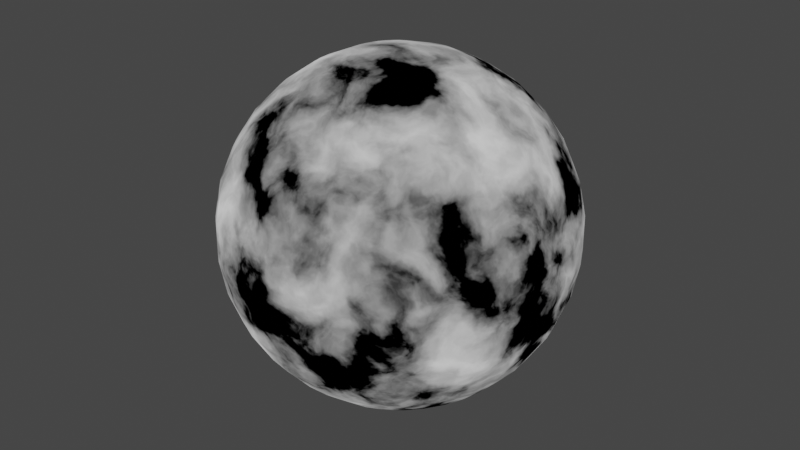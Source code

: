 # Source: solar-system.blend  (saved by Blender 3.1.7; exported with 4.5.12 LTS)
import bpy
from mathutils import Matrix  # noqa: F401  (used for matrix-valued properties, if any)

bpy.ops.wm.read_factory_settings(use_empty=True)
scene = bpy.context.scene
scene.name = 'Scene'

# ---- collections
col_mesh = bpy.data.collections.new('Mesh'); scene.collection.children.link(col_mesh)
col_rig = bpy.data.collections.new('Rig'); scene.collection.children.link(col_rig)
col_collision = bpy.data.collections.new('Collision'); scene.collection.children.link(col_collision)
col_extras = bpy.data.collections.new('Extras'); scene.collection.children.link(col_extras)
col_sun = bpy.data.collections.new('Sun'); scene.collection.children.link(col_sun)
col_planets = bpy.data.collections.new('Planets'); scene.collection.children.link(col_planets)
col_planet_orbits = bpy.data.collections.new('Planet Orbits'); scene.collection.children.link(col_planet_orbits)
col_dwarf_planets = bpy.data.collections.new('Dwarf Planets'); scene.collection.children.link(col_dwarf_planets)
col_dwarf_planet_orbits = bpy.data.collections.new('Dwarf Planet Orbits'); scene.collection.children.link(col_dwarf_planet_orbits)

# ---- materials (node trees are filled in below, after node groups)
mat_sun = bpy.data.materials.new('Sun')
mat_sun.use_transparent_shadow = False

# ---- node groups
ng_vector_noise = bpy.data.node_groups.new('Vector Noise', 'ShaderNodeTree')
_s = ng_vector_noise.interface.new_socket(name='Vector', in_out='OUTPUT', socket_type='NodeSocketVector')
_s = ng_vector_noise.interface.new_socket(name='Vector', in_out='INPUT', socket_type='NodeSocketVector')
_s.hide_value = True
_s = ng_vector_noise.interface.new_socket(name='Scale', in_out='INPUT', socket_type='NodeSocketFloat')
_s.default_value = 5.0
_s.min_value = -1000.0
_s.max_value = 1000.0
_s = ng_vector_noise.interface.new_socket(name='Detail', in_out='INPUT', socket_type='NodeSocketFloat')
_s.default_value = 2.0
_s.min_value = 0.0
_s.max_value = 15.0
_s = ng_vector_noise.interface.new_socket(name='Roughness', in_out='INPUT', socket_type='NodeSocketFloat')
_s.subtype = 'FACTOR'
_s.default_value = 0.5
_s.min_value = 0.0
_s.max_value = 1.0
_s = ng_vector_noise.interface.new_socket(name='Distortion', in_out='INPUT', socket_type='NodeSocketFloat')
_s.min_value = -1000.0
_s.max_value = 1000.0
_s = ng_vector_noise.interface.new_socket(name='Amount', in_out='INPUT', socket_type='NodeSocketFloat')
_s.subtype = 'FACTOR'
_s.default_value = 0.2
_s.min_value = 0.0
_s.max_value = 1.0
_N = ng_vector_noise.nodes; _L = ng_vector_noise.links
n0 = _N.new('ShaderNodeTexNoise'); n0.name = 'Noise Texture'; n0.location = (-220, -84)
n1 = _N.new('ShaderNodeMix'); n1.name = 'Mix.001'; n1.location = (-33, -85)
n1.data_type = 'RGBA'
n1.blend_type = 'SUBTRACT'
n1.inputs[0].default_value = 1.0
n2 = _N.new('NodeGroupInput'); n2.name = 'Group Input'; n2.location = (-461, 63)
n3 = _N.new('ShaderNodeMix'); n3.name = 'Mix'; n3.location = (176, 76)
n3.data_type = 'RGBA'
n4 = _N.new('NodeGroupOutput'); n4.name = 'Group Output'; n4.location = (395, 75)
n5 = _N.new('ShaderNodeClamp'); n5.name = 'Clamp'; n5.location = (-220, -384)
n5.hide = True
_L.new(n2.outputs[0], n0.inputs[0])
_L.new(n1.outputs[2], n3.inputs[7])
_L.new(n0.outputs[1], n1.inputs[6])
_L.new(n2.outputs[0], n3.inputs[6])
_L.new(n2.outputs[1], n0.inputs[2])
_L.new(n2.outputs[2], n0.inputs[3])
_L.new(n2.outputs[4], n0.inputs[8])
_L.new(n2.outputs[5], n3.inputs[0])
_L.new(n3.outputs[2], n4.inputs[0])
_L.new(n2.outputs[3], n5.inputs[0])
_L.new(n5.outputs[0], n0.inputs[4])
n4.is_active_output = True
ng_oil = bpy.data.node_groups.new('Oil', 'ShaderNodeTree')
_s = ng_oil.interface.new_socket(name='Color', in_out='OUTPUT', socket_type='NodeSocketColor')
_s.default_value = (0.0, 0.0, 0.0, 0.0)
_s = ng_oil.interface.new_socket(name='Fac', in_out='OUTPUT', socket_type='NodeSocketFloat')
_s = ng_oil.interface.new_socket(name='Vector', in_out='INPUT', socket_type='NodeSocketVector')
_s.hide_value = True
_s = ng_oil.interface.new_socket(name='Scale', in_out='INPUT', socket_type='NodeSocketFloat')
_s.default_value = 5.0
_s.min_value = -1000.0
_s.max_value = 1000.0
_s = ng_oil.interface.new_socket(name='Detail', in_out='INPUT', socket_type='NodeSocketFloat')
_s.default_value = 5.0
_s.min_value = 0.0
_s.max_value = 15.0
_s = ng_oil.interface.new_socket(name='Roughness', in_out='INPUT', socket_type='NodeSocketFloat')
_s.subtype = 'FACTOR'
_s.default_value = 0.5
_s.min_value = 0.0
_s.max_value = 1.0
_s = ng_oil.interface.new_socket(name='Distortion', in_out='INPUT', socket_type='NodeSocketFloat')
_s.min_value = -1000.0
_s.max_value = 1000.0
_s = ng_oil.interface.new_socket(name='Amount', in_out='INPUT', socket_type='NodeSocketFloat')
_s.subtype = 'FACTOR'
_s.default_value = 0.2
_s.min_value = 0.0
_s.max_value = 1.0
_s = ng_oil.interface.new_socket(name='Oil Size', in_out='INPUT', socket_type='NodeSocketFloat')
_s.default_value = 1.0
_s.min_value = 0.0
_s.max_value = 100.0
_N = ng_oil.nodes; _L = ng_oil.links
n0 = _N.new('NodeGroupOutput'); n0.name = 'Group Output'; n0.location = (346, 0)
n1 = _N.new('NodeGroupInput'); n1.name = 'Group Input'; n1.location = (-778, 38)
n2 = _N.new('ShaderNodeTexNoise'); n2.name = 'Noise Texture'; n2.location = (156, -3)
n3 = _N.new('ShaderNodeGroup'); n3.name = 'Group'; n3.location = (-156, 3)
n3.label = 'Vector Noise'
n3.width = 251
n3.node_tree = ng_vector_noise
n4 = _N.new('ShaderNodeMath'); n4.name = 'Math'; n4.location = (-468, 162)
n4.operation = 'MULTIPLY'
n5 = _N.new('ShaderNodeClamp'); n5.name = 'Clamp'; n5.location = (156, -303)
n5.hide = True
_L.new(n1.outputs[0], n3.inputs[0])
_L.new(n2.outputs[1], n0.inputs[0])
_L.new(n3.outputs[0], n2.inputs[0])
_L.new(n1.outputs[2], n3.inputs[2])
_L.new(n1.outputs[3], n3.inputs[3])
_L.new(n1.outputs[4], n3.inputs[4])
_L.new(n1.outputs[5], n3.inputs[5])
_L.new(n1.outputs[1], n2.inputs[2])
_L.new(n1.outputs[2], n2.inputs[3])
_L.new(n1.outputs[4], n2.inputs[8])
_L.new(n1.outputs[1], n4.inputs[0])
_L.new(n4.outputs[0], n3.inputs[1])
_L.new(n2.outputs[0], n0.inputs[1])
_L.new(n1.outputs[6], n4.inputs[1])
_L.new(n1.outputs[3], n5.inputs[0])
_L.new(n5.outputs[0], n2.inputs[4])
n0.is_active_output = True

# ---- material node trees
mat_sun.use_nodes = True; mat_sun.node_tree.nodes.clear()
_N = mat_sun.node_tree.nodes; _L = mat_sun.node_tree.links
n0 = _N.new('ShaderNodeOutputMaterial'); n0.name = 'Material Output'; n0.location = (1166, 293)
n1 = _N.new('ShaderNodeEmission'); n1.name = 'Emission'; n1.location = (962, 271)
n2 = _N.new('ShaderNodeTexCoord'); n2.name = 'Texture Coordinate'; n2.location = (-99, 392)
n3 = _N.new('ShaderNodeValToRGB'); n3.name = 'ColorRamp'; n3.location = (632, 373)
while len(n3.color_ramp.elements) > 1: n3.color_ramp.elements.remove(n3.color_ramp.elements[-1])
n3.color_ramp.elements[0].position = 0.4471; n3.color_ramp.elements[0].color = (0.0, 0.0, 0.0, 1.0)
_e = n3.color_ramp.elements.new(0.7576); _e.color = (1.0, 1.0, 1.0, 1.0)
n4 = _N.new('ShaderNodeGroup'); n4.name = 'Group.001'; n4.location = (256, 381)
n4.node_tree = ng_oil
n4.inputs[1].default_value = 5.0
n4.inputs[2].default_value = 5.0
n4.inputs[3].default_value = 0.5
n4.inputs[4].default_value = 0.0
n4.inputs[5].default_value = 0.2
n4.inputs[6].default_value = 1.0
_L.new(n1.outputs[0], n0.inputs[0])
_L.new(n2.outputs[0], n4.inputs[0])
_L.new(n3.outputs[0], n1.inputs[0])
_L.new(n4.outputs[0], n3.inputs[0])
n0.is_active_output = True

# ---- world
world_world = bpy.data.worlds.new('World'); scene.world = world_world
world_world.color = (0.05088, 0.05088, 0.05088)
world_world.use_sun_shadow = False
world_world.sun_shadow_jitter_overblur = 0.0

# ---- meshes
me_sphere = bpy.data.meshes.new('Sphere')
me_sphere.from_pydata([(0.0, 5.556e-06, 8.315e-06), (0.0, 9.239e-06, 3.827e-06), (0.0, 1e-05, -4.371e-13), (0.0, 7.071e-06, -7.071e-06), (0.0, 3.827e-06, -9.239e-06), (0.0, 1.951e-06, -9.808e-06), (3.806e-07, 1.913e-06, 9.808e-06), (7.466e-07, 3.753e-06, 9.239e-06), (1.084e-06, 5.449e-06, 8.315e-06), (1.379e-06, 6.935e-06, 7.071e-06), (1.622e-06, 8.155e-06, 5.556e-06), (1.802e-06, 9.061e-06, 3.827e-06), (1.913e-06, 9.619e-06, 1.951e-06), (1.951e-06, 9.808e-06, -4.371e-13), (1.913e-06, 9.619e-06, -1.951e-06), (1.802e-06, 9.061e-06, -3.827e-06), (1.622e-06, 8.155e-06, -5.556e-06), (1.379e-06, 6.935e-06, -7.071e-06), (1.084e-06, 5.449e-06, -8.315e-06), (7.466e-07, 3.753e-06, -9.239e-06), (3.806e-07, 1.913e-06, -9.808e-06), (7.466e-07, 1.802e-06, 9.808e-06), (1.464e-06, 3.536e-06, 9.239e-06), (2.126e-06, 5.133e-06, 8.315e-06), (2.706e-06, 6.533e-06, 7.071e-06), (3.182e-06, 7.682e-06, 5.556e-06), (3.536e-06, 8.536e-06, 3.827e-06), (3.753e-06, 9.061e-06, 1.951e-06), (3.827e-06, 9.239e-06, -4.371e-13), (3.753e-06, 9.061e-06, -1.951e-06), (3.536e-06, 8.536e-06, -3.827e-06), (3.182e-06, 7.682e-06, -5.556e-06), (2.706e-06, 6.533e-06, -7.071e-06), (2.126e-06, 5.133e-06, -8.315e-06), (1.464e-06, 3.536e-06, -9.239e-06), (7.466e-07, 1.802e-06, -9.808e-06), (1.084e-06, 1.622e-06, 9.808e-06), (2.126e-06, 3.182e-06, 9.239e-06), (3.087e-06, 4.619e-06, 8.315e-06), (3.928e-06, 5.879e-06, 7.071e-06), (4.619e-06, 6.913e-06, 5.556e-06), (5.133e-06, 7.682e-06, 3.827e-06), (5.449e-06, 8.155e-06, 1.951e-06), (5.556e-06, 8.315e-06, -4.371e-13), (5.449e-06, 8.155e-06, -1.951e-06), (5.133e-06, 7.682e-06, -3.827e-06), (4.619e-06, 6.913e-06, -5.556e-06), (3.928e-06, 5.879e-06, -7.071e-06), (3.087e-06, 4.619e-06, -8.315e-06), (2.126e-06, 3.182e-06, -9.239e-06), (1.084e-06, 1.622e-06, -9.808e-06), (1.379e-06, 1.379e-06, 9.808e-06), (2.706e-06, 2.706e-06, 9.239e-06), (3.928e-06, 3.928e-06, 8.315e-06), (5e-06, 5e-06, 7.071e-06), (5.879e-06, 5.879e-06, 5.556e-06), (6.533e-06, 6.533e-06, 3.827e-06), (6.935e-06, 6.935e-06, 1.951e-06), (7.071e-06, 7.071e-06, -4.371e-13), (6.935e-06, 6.935e-06, -1.951e-06), (6.533e-06, 6.533e-06, -3.827e-06), (5.879e-06, 5.879e-06, -5.556e-06), (5e-06, 5e-06, -7.071e-06), (3.928e-06, 3.928e-06, -8.315e-06), (2.706e-06, 2.706e-06, -9.239e-06), (1.379e-06, 1.379e-06, -9.808e-06), (1.622e-06, 1.084e-06, 9.808e-06), (3.182e-06, 2.126e-06, 9.239e-06), (4.619e-06, 3.087e-06, 8.315e-06), (5.879e-06, 3.928e-06, 7.071e-06), (6.913e-06, 4.619e-06, 5.556e-06), (7.682e-06, 5.133e-06, 3.827e-06), (8.155e-06, 5.449e-06, 1.951e-06), (8.315e-06, 5.556e-06, -4.371e-13), (8.155e-06, 5.449e-06, -1.951e-06), (7.682e-06, 5.133e-06, -3.827e-06), (6.913e-06, 4.619e-06, -5.556e-06), (5.879e-06, 3.928e-06, -7.071e-06), (4.619e-06, 3.087e-06, -8.315e-06), (3.182e-06, 2.126e-06, -9.239e-06), (1.622e-06, 1.084e-06, -9.808e-06), (1.802e-06, 7.466e-07, 9.808e-06), (3.536e-06, 1.464e-06, 9.239e-06), (5.133e-06, 2.126e-06, 8.315e-06), (6.533e-06, 2.706e-06, 7.071e-06), (7.682e-06, 3.182e-06, 5.556e-06), (8.536e-06, 3.536e-06, 3.827e-06), (9.061e-06, 3.753e-06, 1.951e-06), (9.239e-06, 3.827e-06, -4.371e-13), (9.061e-06, 3.753e-06, -1.951e-06), (8.536e-06, 3.536e-06, -3.827e-06), (7.682e-06, 3.182e-06, -5.556e-06), (6.533e-06, 2.706e-06, -7.071e-06), (5.133e-06, 2.126e-06, -8.315e-06), (3.536e-06, 1.464e-06, -9.239e-06), (1.802e-06, 7.466e-07, -9.808e-06), (1.913e-06, 3.806e-07, 9.808e-06), (3.753e-06, 7.466e-07, 9.239e-06), (5.449e-06, 1.084e-06, 8.315e-06), (6.935e-06, 1.379e-06, 7.071e-06), (8.155e-06, 1.622e-06, 5.556e-06), (9.061e-06, 1.802e-06, 3.827e-06), (9.619e-06, 1.913e-06, 1.951e-06), (9.808e-06, 1.951e-06, -4.371e-13), (9.619e-06, 1.913e-06, -1.951e-06), (9.061e-06, 1.802e-06, -3.827e-06), (8.155e-06, 1.622e-06, -5.556e-06), (6.935e-06, 1.379e-06, -7.071e-06), (5.449e-06, 1.084e-06, -8.315e-06), (3.753e-06, 7.466e-07, -9.239e-06), (1.913e-06, 3.806e-07, -9.808e-06), (1.951e-06, -1.097e-12, 9.808e-06), (3.827e-06, -1.381e-12, 9.239e-06), (5.556e-06, -6.989e-13, 8.315e-06), (7.071e-06, -5.852e-13, 7.071e-06), (8.315e-06, -9.263e-13, 5.556e-06), (9.239e-06, -1.608e-12, 3.827e-06), (9.808e-06, -8.126e-13, 1.951e-06), (1e-05, -1.154e-12, -4.371e-13), (9.808e-06, -8.126e-13, -1.951e-06), (9.239e-06, -1.608e-12, -3.827e-06), (8.315e-06, -9.263e-13, -5.556e-06), (7.071e-06, -5.852e-13, -7.071e-06), (5.556e-06, -4.715e-13, -8.315e-06), (3.827e-06, -1.324e-12, -9.239e-06), (1.951e-06, -1.097e-12, -9.808e-06), (1.913e-06, -3.806e-07, 9.808e-06), (3.753e-06, -7.466e-07, 9.239e-06), (5.449e-06, -1.084e-06, 8.315e-06), (6.935e-06, -1.379e-06, 7.071e-06), (8.155e-06, -1.622e-06, 5.556e-06), (9.061e-06, -1.802e-06, 3.827e-06), (9.619e-06, -1.913e-06, 1.951e-06), (9.808e-06, -1.951e-06, -4.371e-13), (9.619e-06, -1.913e-06, -1.951e-06), (9.061e-06, -1.802e-06, -3.827e-06), (8.155e-06, -1.622e-06, -5.556e-06), (6.935e-06, -1.379e-06, -7.071e-06), (5.449e-06, -1.084e-06, -8.315e-06), (3.753e-06, -7.466e-07, -9.239e-06), (1.913e-06, -3.806e-07, -9.808e-06), (1.802e-06, -7.466e-07, 9.808e-06), (3.536e-06, -1.464e-06, 9.239e-06), (5.133e-06, -2.126e-06, 8.315e-06), (6.533e-06, -2.706e-06, 7.071e-06), (7.682e-06, -3.182e-06, 5.556e-06), (8.536e-06, -3.536e-06, 3.827e-06), (9.061e-06, -3.753e-06, 1.951e-06), (9.239e-06, -3.827e-06, -4.371e-13), (9.061e-06, -3.753e-06, -1.951e-06), (8.536e-06, -3.536e-06, -3.827e-06), (7.682e-06, -3.182e-06, -5.556e-06), (6.533e-06, -2.706e-06, -7.071e-06), (5.133e-06, -2.126e-06, -8.315e-06), (3.536e-06, -1.464e-06, -9.239e-06), (1.802e-06, -7.466e-07, -9.808e-06), (1.622e-06, -1.084e-06, 9.808e-06), (3.182e-06, -2.126e-06, 9.239e-06), (4.619e-06, -3.087e-06, 8.315e-06), (5.879e-06, -3.928e-06, 7.071e-06), (6.913e-06, -4.619e-06, 5.556e-06), (7.682e-06, -5.133e-06, 3.827e-06), (8.155e-06, -5.449e-06, 1.951e-06), (8.315e-06, -5.556e-06, -4.371e-13), (8.155e-06, -5.449e-06, -1.951e-06), (7.682e-06, -5.133e-06, -3.827e-06), (6.913e-06, -4.619e-06, -5.556e-06), (5.879e-06, -3.928e-06, -7.071e-06), (4.619e-06, -3.087e-06, -8.315e-06), (3.182e-06, -2.126e-06, -9.239e-06), (1.622e-06, -1.084e-06, -9.808e-06), (1.379e-06, -1.379e-06, 9.808e-06), (2.706e-06, -2.706e-06, 9.239e-06), (3.928e-06, -3.928e-06, 8.315e-06), (5e-06, -5e-06, 7.071e-06), (5.879e-06, -5.879e-06, 5.556e-06), (6.533e-06, -6.533e-06, 3.827e-06), (6.935e-06, -6.935e-06, 1.951e-06), (7.071e-06, -7.071e-06, -4.371e-13), (6.935e-06, -6.935e-06, -1.951e-06), (6.533e-06, -6.533e-06, -3.827e-06), (5.879e-06, -5.879e-06, -5.556e-06), (5e-06, -5e-06, -7.071e-06), (3.928e-06, -3.928e-06, -8.315e-06), (2.706e-06, -2.706e-06, -9.239e-06), (1.379e-06, -1.379e-06, -9.808e-06), (1.084e-06, -1.622e-06, 9.808e-06), (2.126e-06, -3.182e-06, 9.239e-06), (3.087e-06, -4.619e-06, 8.315e-06), (3.928e-06, -5.879e-06, 7.071e-06), (4.619e-06, -6.913e-06, 5.556e-06), (5.133e-06, -7.682e-06, 3.827e-06), (5.449e-06, -8.155e-06, 1.951e-06), (5.556e-06, -8.315e-06, -4.371e-13), (5.449e-06, -8.155e-06, -1.951e-06), (5.133e-06, -7.682e-06, -3.827e-06), (4.619e-06, -6.913e-06, -5.556e-06), (3.928e-06, -5.879e-06, -7.071e-06), (3.087e-06, -4.619e-06, -8.315e-06), (2.126e-06, -3.182e-06, -9.239e-06), (1.084e-06, -1.622e-06, -9.808e-06), (7.466e-07, -1.802e-06, 9.808e-06), (1.464e-06, -3.536e-06, 9.239e-06), (2.126e-06, -5.133e-06, 8.315e-06), (2.706e-06, -6.533e-06, 7.071e-06), (3.182e-06, -7.682e-06, 5.556e-06), (3.536e-06, -8.536e-06, 3.827e-06), (3.753e-06, -9.061e-06, 1.951e-06), (3.827e-06, -9.239e-06, -4.371e-13), (3.753e-06, -9.061e-06, -1.951e-06), (3.536e-06, -8.536e-06, -3.827e-06), (3.182e-06, -7.682e-06, -5.556e-06), (2.706e-06, -6.533e-06, -7.071e-06), (2.126e-06, -5.133e-06, -8.315e-06), (1.464e-06, -3.536e-06, -9.239e-06), (7.466e-07, -1.802e-06, -9.808e-06), (3.806e-07, -1.913e-06, 9.808e-06), (7.466e-07, -3.753e-06, 9.239e-06), (1.084e-06, -5.449e-06, 8.315e-06), (1.379e-06, -6.935e-06, 7.071e-06), (1.622e-06, -8.155e-06, 5.556e-06), (1.802e-06, -9.061e-06, 3.827e-06), (1.913e-06, -9.619e-06, 1.951e-06), (1.951e-06, -9.808e-06, -4.371e-13), (1.913e-06, -9.619e-06, -1.951e-06), (1.802e-06, -9.061e-06, -3.827e-06), (1.622e-06, -8.155e-06, -5.556e-06), (1.379e-06, -6.935e-06, -7.071e-06), (1.084e-06, -5.449e-06, -8.315e-06), (7.466e-07, -3.753e-06, -9.239e-06), (3.806e-07, -1.913e-06, -9.808e-06), (-8.524e-14, -1.951e-06, 9.808e-06), (-4.547e-13, -3.827e-06, 9.239e-06), (-5.116e-13, -5.556e-06, 8.315e-06), (-8.526e-13, -7.071e-06, 7.071e-06), (-2.842e-13, -8.315e-06, 5.556e-06), (-1.762e-12, -9.239e-06, 3.827e-06), (-7.389e-13, -9.808e-06, 1.951e-06), (-5.116e-13, -1e-05, -4.371e-13), (-7.389e-13, -9.808e-06, -1.951e-06), (-1.762e-12, -9.239e-06, -3.827e-06), (-2.842e-13, -8.315e-06, -5.556e-06), (-8.526e-13, -7.071e-06, -7.071e-06), (1.706e-13, -5.556e-06, -8.315e-06), (-2.842e-13, -3.827e-06, -9.239e-06), (-2.558e-13, -1.951e-06, -9.808e-06), (-3.806e-07, -1.913e-06, 9.808e-06), (-7.466e-07, -3.753e-06, 9.239e-06), (-1.084e-06, -5.449e-06, 8.315e-06), (-1.379e-06, -6.935e-06, 7.071e-06), (-1.622e-06, -8.155e-06, 5.556e-06), (-1.802e-06, -9.061e-06, 3.827e-06), (-1.913e-06, -9.619e-06, 1.951e-06), (-1.951e-06, -9.808e-06, -4.371e-13), (-1.913e-06, -9.619e-06, -1.951e-06), (-1.802e-06, -9.061e-06, -3.827e-06), (-1.622e-06, -8.155e-06, -5.556e-06), (-1.379e-06, -6.935e-06, -7.071e-06), (-1.084e-06, -5.449e-06, -8.315e-06), (-7.466e-07, -3.753e-06, -9.239e-06), (-3.806e-07, -1.913e-06, -9.808e-06), (-7.466e-07, -1.802e-06, 9.808e-06), (-1.464e-06, -3.536e-06, 9.239e-06), (-2.126e-06, -5.133e-06, 8.315e-06), (-2.706e-06, -6.533e-06, 7.071e-06), (-3.182e-06, -7.682e-06, 5.556e-06), (-3.536e-06, -8.536e-06, 3.827e-06), (-3.753e-06, -9.061e-06, 1.951e-06), (-3.827e-06, -9.239e-06, -4.371e-13), (-3.753e-06, -9.061e-06, -1.951e-06), (-3.536e-06, -8.536e-06, -3.827e-06), (-3.182e-06, -7.682e-06, -5.556e-06), (-2.706e-06, -6.533e-06, -7.071e-06), (-2.126e-06, -5.133e-06, -8.315e-06), (-1.464e-06, -3.536e-06, -9.239e-06), (-7.466e-07, -1.802e-06, -9.808e-06), (-1.084e-06, -1.622e-06, 9.808e-06), (-2.126e-06, -3.182e-06, 9.239e-06), (-3.087e-06, -4.619e-06, 8.315e-06), (-3.928e-06, -5.879e-06, 7.071e-06), (-4.619e-06, -6.913e-06, 5.556e-06), (-5.133e-06, -7.682e-06, 3.827e-06), (-5.449e-06, -8.155e-06, 1.951e-06), (-5.556e-06, -8.315e-06, -4.371e-13), (-5.449e-06, -8.155e-06, -1.951e-06), (-5.133e-06, -7.682e-06, -3.827e-06), (-4.619e-06, -6.913e-06, -5.556e-06), (-3.928e-06, -5.879e-06, -7.071e-06), (-3.087e-06, -4.619e-06, -8.315e-06), (-2.126e-06, -3.182e-06, -9.239e-06), (-1.084e-06, -1.622e-06, -9.808e-06), (-1.379e-06, -1.379e-06, 9.808e-06), (-2.706e-06, -2.706e-06, 9.239e-06), (-3.928e-06, -3.928e-06, 8.315e-06), (-5e-06, -5e-06, 7.071e-06), (-5.879e-06, -5.879e-06, 5.556e-06), (-6.533e-06, -6.533e-06, 3.827e-06), (-6.935e-06, -6.935e-06, 1.951e-06), (-7.071e-06, -7.071e-06, -4.371e-13), (-6.935e-06, -6.935e-06, -1.951e-06), (-6.533e-06, -6.533e-06, -3.827e-06), (-5.879e-06, -5.879e-06, -5.556e-06), (-5e-06, -5e-06, -7.071e-06), (-3.928e-06, -3.928e-06, -8.315e-06), (-2.706e-06, -2.706e-06, -9.239e-06), (-1.379e-06, -1.379e-06, -9.808e-06), (-1.622e-06, -1.084e-06, 9.808e-06), (-3.182e-06, -2.126e-06, 9.239e-06), (-4.619e-06, -3.087e-06, 8.315e-06), (-5.879e-06, -3.928e-06, 7.071e-06), (-6.913e-06, -4.619e-06, 5.556e-06), (-7.682e-06, -5.133e-06, 3.827e-06), (-8.155e-06, -5.449e-06, 1.951e-06), (-8.315e-06, -5.556e-06, -4.371e-13), (-8.155e-06, -5.449e-06, -1.951e-06), (-7.682e-06, -5.133e-06, -3.827e-06), (-6.913e-06, -4.619e-06, -5.556e-06), (-5.879e-06, -3.928e-06, -7.071e-06), (-4.619e-06, -3.087e-06, -8.315e-06), (-3.182e-06, -2.126e-06, -9.239e-06), (-1.622e-06, -1.084e-06, -9.808e-06), (-8.077e-13, -1.209e-12, 1e-05), (-1.802e-06, -7.466e-07, 9.808e-06), (-3.536e-06, -1.464e-06, 9.239e-06), (-5.133e-06, -2.126e-06, 8.315e-06), (-6.533e-06, -2.706e-06, 7.071e-06), (-7.682e-06, -3.182e-06, 5.556e-06), (-8.536e-06, -3.536e-06, 3.827e-06), (-9.061e-06, -3.753e-06, 1.951e-06), (-9.239e-06, -3.827e-06, -4.371e-13), (-9.061e-06, -3.753e-06, -1.951e-06), (-8.536e-06, -3.536e-06, -3.827e-06), (-7.682e-06, -3.182e-06, -5.556e-06), (-6.533e-06, -2.706e-06, -7.071e-06), (-5.133e-06, -2.126e-06, -8.315e-06), (-3.536e-06, -1.464e-06, -9.239e-06), (-1.802e-06, -7.466e-07, -9.808e-06), (0.0, -8.742e-13, -1e-05), (-1.913e-06, -3.806e-07, 9.808e-06), (-3.753e-06, -7.466e-07, 9.239e-06), (-5.449e-06, -1.084e-06, 8.315e-06), (-6.935e-06, -1.379e-06, 7.071e-06), (-8.155e-06, -1.622e-06, 5.556e-06), (-9.061e-06, -1.802e-06, 3.827e-06), (-9.619e-06, -1.913e-06, 1.951e-06), (-9.808e-06, -1.951e-06, -4.371e-13), (-9.619e-06, -1.913e-06, -1.951e-06), (-9.061e-06, -1.802e-06, -3.827e-06), (-8.155e-06, -1.622e-06, -5.556e-06), (-6.935e-06, -1.379e-06, -7.071e-06), (-5.449e-06, -1.084e-06, -8.315e-06), (-3.753e-06, -7.466e-07, -9.239e-06), (-1.913e-06, -3.806e-07, -9.808e-06), (-1.951e-06, -6.989e-13, 9.808e-06), (-3.827e-06, 4.005e-14, 9.239e-06), (-5.556e-06, 2.106e-13, 8.315e-06), (-7.071e-06, 7.79e-13, 7.071e-06), (-8.315e-06, -1.68e-14, 5.556e-06), (-9.239e-06, 1.347e-12, 3.827e-06), (-9.808e-06, -1.305e-13, 1.951e-06), (-1e-05, 6.653e-13, -4.371e-13), (-9.808e-06, -1.305e-13, -1.951e-06), (-9.239e-06, 1.347e-12, -3.827e-06), (-8.315e-06, -1.68e-14, -5.556e-06), (-7.071e-06, 7.79e-13, -7.071e-06), (-5.556e-06, -3.579e-13, -8.315e-06), (-3.827e-06, -4.147e-13, -9.239e-06), (-1.951e-06, -5.568e-13, -9.808e-06), (-1.913e-06, 3.806e-07, 9.808e-06), (-3.753e-06, 7.466e-07, 9.239e-06), (-5.449e-06, 1.084e-06, 8.315e-06), (-6.935e-06, 1.379e-06, 7.071e-06), (-8.155e-06, 1.622e-06, 5.556e-06), (-9.061e-06, 1.802e-06, 3.827e-06), (-9.619e-06, 1.913e-06, 1.951e-06), (-9.808e-06, 1.951e-06, -4.371e-13), (-9.619e-06, 1.913e-06, -1.951e-06), (-9.061e-06, 1.802e-06, -3.827e-06), (-8.155e-06, 1.622e-06, -5.556e-06), (-6.935e-06, 1.379e-06, -7.071e-06), (-5.449e-06, 1.084e-06, -8.315e-06), (-3.753e-06, 7.466e-07, -9.239e-06), (-1.913e-06, 3.806e-07, -9.808e-06), (-1.802e-06, 7.466e-07, 9.808e-06), (-3.536e-06, 1.464e-06, 9.239e-06), (-5.133e-06, 2.126e-06, 8.315e-06), (-6.533e-06, 2.706e-06, 7.071e-06), (-7.682e-06, 3.182e-06, 5.556e-06), (-8.536e-06, 3.536e-06, 3.827e-06), (-9.061e-06, 3.753e-06, 1.951e-06), (-9.239e-06, 3.827e-06, -4.371e-13), (-9.061e-06, 3.753e-06, -1.951e-06), (-8.536e-06, 3.536e-06, -3.827e-06), (-7.682e-06, 3.182e-06, -5.556e-06), (-6.533e-06, 2.706e-06, -7.071e-06), (-5.133e-06, 2.126e-06, -8.315e-06), (-3.536e-06, 1.464e-06, -9.239e-06), (-1.802e-06, 7.466e-07, -9.808e-06), (-1.622e-06, 1.084e-06, 9.808e-06), (-3.182e-06, 2.126e-06, 9.239e-06), (-4.619e-06, 3.087e-06, 8.315e-06), (-5.879e-06, 3.928e-06, 7.071e-06), (-6.913e-06, 4.619e-06, 5.556e-06), (-7.682e-06, 5.133e-06, 3.827e-06), (-8.155e-06, 5.449e-06, 1.951e-06), (-8.315e-06, 5.556e-06, -4.371e-13), (-8.155e-06, 5.449e-06, -1.951e-06), (-7.682e-06, 5.133e-06, -3.827e-06), (-6.913e-06, 4.619e-06, -5.556e-06), (-5.879e-06, 3.928e-06, -7.071e-06), (-4.619e-06, 3.087e-06, -8.315e-06), (-3.182e-06, 2.126e-06, -9.239e-06), (-1.622e-06, 1.084e-06, -9.808e-06), (-1.379e-06, 1.379e-06, 9.808e-06), (-2.706e-06, 2.706e-06, 9.239e-06), (-3.928e-06, 3.928e-06, 8.315e-06), (-5e-06, 5e-06, 7.071e-06), (-5.879e-06, 5.879e-06, 5.556e-06), (-6.533e-06, 6.533e-06, 3.827e-06), (-6.935e-06, 6.935e-06, 1.951e-06), (-7.071e-06, 7.071e-06, -4.371e-13), (-6.935e-06, 6.935e-06, -1.951e-06), (-6.533e-06, 6.533e-06, -3.827e-06), (-5.879e-06, 5.879e-06, -5.556e-06), (-5e-06, 5e-06, -7.071e-06), (-3.928e-06, 3.928e-06, -8.315e-06), (-2.706e-06, 2.706e-06, -9.239e-06), (-1.379e-06, 1.379e-06, -9.808e-06), (-1.084e-06, 1.622e-06, 9.808e-06), (-2.126e-06, 3.182e-06, 9.239e-06), (-3.087e-06, 4.619e-06, 8.315e-06), (-3.928e-06, 5.879e-06, 7.071e-06), (-4.619e-06, 6.913e-06, 5.556e-06), (-5.133e-06, 7.682e-06, 3.827e-06), (-5.449e-06, 8.155e-06, 1.951e-06), (-5.556e-06, 8.315e-06, -4.371e-13), (-5.449e-06, 8.155e-06, -1.951e-06), (-5.133e-06, 7.682e-06, -3.827e-06), (-4.619e-06, 6.913e-06, -5.556e-06), (-3.928e-06, 5.879e-06, -7.071e-06), (-3.087e-06, 4.619e-06, -8.315e-06), (-2.126e-06, 3.182e-06, -9.239e-06), (-1.084e-06, 1.622e-06, -9.808e-06), (-7.466e-07, 1.802e-06, 9.808e-06), (-1.464e-06, 3.536e-06, 9.239e-06), (-2.126e-06, 5.133e-06, 8.315e-06), (-2.706e-06, 6.533e-06, 7.071e-06), (-3.182e-06, 7.682e-06, 5.556e-06), (-3.536e-06, 8.536e-06, 3.827e-06), (-3.753e-06, 9.061e-06, 1.951e-06), (-3.827e-06, 9.239e-06, -4.371e-13), (-3.753e-06, 9.061e-06, -1.951e-06), (-3.536e-06, 8.536e-06, -3.827e-06), (-3.182e-06, 7.682e-06, -5.556e-06), (-2.706e-06, 6.533e-06, -7.071e-06), (-2.126e-06, 5.133e-06, -8.315e-06), (-1.464e-06, 3.536e-06, -9.239e-06), (-7.466e-07, 1.802e-06, -9.808e-06), (-3.806e-07, 1.913e-06, 9.808e-06), (-7.466e-07, 3.753e-06, 9.239e-06), (-1.084e-06, 5.449e-06, 8.315e-06), (-1.379e-06, 6.935e-06, 7.071e-06), (-1.622e-06, 8.155e-06, 5.556e-06), (-1.802e-06, 9.061e-06, 3.827e-06), (-1.913e-06, 9.619e-06, 1.951e-06), (-1.951e-06, 9.808e-06, -4.371e-13), (-1.913e-06, 9.619e-06, -1.951e-06), (-1.802e-06, 9.061e-06, -3.827e-06), (-1.622e-06, 8.155e-06, -5.556e-06), (-1.379e-06, 6.935e-06, -7.071e-06), (-1.084e-06, 5.449e-06, -8.315e-06), (-7.466e-07, 3.753e-06, -9.239e-06), (-3.806e-07, 1.913e-06, -9.808e-06), (5.969e-13, 1.951e-06, 9.808e-06), (1.478e-12, 3.827e-06, 9.239e-06), (1.421e-12, 7.071e-06, 7.071e-06), (1.194e-12, 8.315e-06, 5.556e-06), (1.08e-12, 9.808e-06, 1.951e-06), (1.08e-12, 9.808e-06, -1.951e-06), (2.558e-12, 9.239e-06, -3.827e-06), (1.194e-12, 8.315e-06, -5.556e-06), (9.664e-13, 5.556e-06, -8.315e-06)], [], [(3, 480, 16, 17), (476, 475, 9, 10), (481, 3, 17, 18), (1, 476, 10, 11), (4, 481, 18, 19), (477, 1, 11, 12), (5, 4, 19, 20), (2, 477, 12, 13), (473, 321, 6), (337, 5, 20), (478, 2, 13, 14), (474, 473, 6, 7), (479, 478, 14, 15), (0, 474, 7, 8), (480, 479, 15, 16), (475, 0, 8, 9), (16, 15, 30, 31), (9, 8, 23, 24), (17, 16, 31, 32), (10, 9, 24, 25), (18, 17, 32, 33), (11, 10, 25, 26), (19, 18, 33, 34), (12, 11, 26, 27), (20, 19, 34, 35), (13, 12, 27, 28), (6, 321, 21), (337, 20, 35), (14, 13, 28, 29), (7, 6, 21, 22), (15, 14, 29, 30), (8, 7, 22, 23), (35, 34, 49, 50), (28, 27, 42, 43), (21, 321, 36), (337, 35, 50), (29, 28, 43, 44), (22, 21, 36, 37), (30, 29, 44, 45), (23, 22, 37, 38), (31, 30, 45, 46), (24, 23, 38, 39), (32, 31, 46, 47), (25, 24, 39, 40), (33, 32, 47, 48), (26, 25, 40, 41), (34, 33, 48, 49), (27, 26, 41, 42), (39, 38, 53, 54), (47, 46, 61, 62), (40, 39, 54, 55), (48, 47, 62, 63), (41, 40, 55, 56), (49, 48, 63, 64), (42, 41, 56, 57), (50, 49, 64, 65), (43, 42, 57, 58), (36, 321, 51), (337, 50, 65), (44, 43, 58, 59), (37, 36, 51, 52), (45, 44, 59, 60), (38, 37, 52, 53), (46, 45, 60, 61), (58, 57, 72, 73), (51, 321, 66), (337, 65, 80), (59, 58, 73, 74), (52, 51, 66, 67), (60, 59, 74, 75), (53, 52, 67, 68), (61, 60, 75, 76), (54, 53, 68, 69), (62, 61, 76, 77), (55, 54, 69, 70), (63, 62, 77, 78), (56, 55, 70, 71), (64, 63, 78, 79), (57, 56, 71, 72), (65, 64, 79, 80), (77, 76, 91, 92), (70, 69, 84, 85), (78, 77, 92, 93), (71, 70, 85, 86), (79, 78, 93, 94), (72, 71, 86, 87), (80, 79, 94, 95), (73, 72, 87, 88), (66, 321, 81), (337, 80, 95), (74, 73, 88, 89), (67, 66, 81, 82), (75, 74, 89, 90), (68, 67, 82, 83), (76, 75, 90, 91), (69, 68, 83, 84), (337, 95, 110), (89, 88, 103, 104), (82, 81, 96, 97), (90, 89, 104, 105), (83, 82, 97, 98), (91, 90, 105, 106), (84, 83, 98, 99), (92, 91, 106, 107), (85, 84, 99, 100), (93, 92, 107, 108), (86, 85, 100, 101), (94, 93, 108, 109), (87, 86, 101, 102), (95, 94, 109, 110), (88, 87, 102, 103), (81, 321, 96), (108, 107, 122, 123), (101, 100, 115, 116), (109, 108, 123, 124), (102, 101, 116, 117), (110, 109, 124, 125), (103, 102, 117, 118), (96, 321, 111), (337, 110, 125), (104, 103, 118, 119), (97, 96, 111, 112), (105, 104, 119, 120), (98, 97, 112, 113), (106, 105, 120, 121), (99, 98, 113, 114), (107, 106, 121, 122), (100, 99, 114, 115), (112, 111, 126, 127), (120, 119, 134, 135), (113, 112, 127, 128), (121, 120, 135, 136), (114, 113, 128, 129), (122, 121, 136, 137), (115, 114, 129, 130), (123, 122, 137, 138), (116, 115, 130, 131), (124, 123, 138, 139), (117, 116, 131, 132), (125, 124, 139, 140), (118, 117, 132, 133), (111, 321, 126), (337, 125, 140), (119, 118, 133, 134), (131, 130, 145, 146), (139, 138, 153, 154), (132, 131, 146, 147), (140, 139, 154, 155), (133, 132, 147, 148), (126, 321, 141), (337, 140, 155), (134, 133, 148, 149), (127, 126, 141, 142), (135, 134, 149, 150), (128, 127, 142, 143), (136, 135, 150, 151), (129, 128, 143, 144), (137, 136, 151, 152), (130, 129, 144, 145), (138, 137, 152, 153), (150, 149, 164, 165), (143, 142, 157, 158), (151, 150, 165, 166), (144, 143, 158, 159), (152, 151, 166, 167), (145, 144, 159, 160), (153, 152, 167, 168), (146, 145, 160, 161), (154, 153, 168, 169), (147, 146, 161, 162), (155, 154, 169, 170), (148, 147, 162, 163), (141, 321, 156), (337, 155, 170), (149, 148, 163, 164), (142, 141, 156, 157), (169, 168, 183, 184), (162, 161, 176, 177), (170, 169, 184, 185), (163, 162, 177, 178), (156, 321, 171), (337, 170, 185), (164, 163, 178, 179), (157, 156, 171, 172), (165, 164, 179, 180), (158, 157, 172, 173), (166, 165, 180, 181), (159, 158, 173, 174), (167, 166, 181, 182), (160, 159, 174, 175), (168, 167, 182, 183), (161, 160, 175, 176), (173, 172, 187, 188), (181, 180, 195, 196), (174, 173, 188, 189), (182, 181, 196, 197), (175, 174, 189, 190), (183, 182, 197, 198), (176, 175, 190, 191), (184, 183, 198, 199), (177, 176, 191, 192), (185, 184, 199, 200), (178, 177, 192, 193), (171, 321, 186), (337, 185, 200), (179, 178, 193, 194), (172, 171, 186, 187), (180, 179, 194, 195), (192, 191, 206, 207), (200, 199, 214, 215), (193, 192, 207, 208), (186, 321, 201), (337, 200, 215), (194, 193, 208, 209), (187, 186, 201, 202), (195, 194, 209, 210), (188, 187, 202, 203), (196, 195, 210, 211), (189, 188, 203, 204), (197, 196, 211, 212), (190, 189, 204, 205), (198, 197, 212, 213), (191, 190, 205, 206), (199, 198, 213, 214), (211, 210, 225, 226), (204, 203, 218, 219), (212, 211, 226, 227), (205, 204, 219, 220), (213, 212, 227, 228), (206, 205, 220, 221), (214, 213, 228, 229), (207, 206, 221, 222), (215, 214, 229, 230), (208, 207, 222, 223), (201, 321, 216), (337, 215, 230), (209, 208, 223, 224), (202, 201, 216, 217), (210, 209, 224, 225), (203, 202, 217, 218), (230, 229, 244, 245), (223, 222, 237, 238), (216, 321, 231), (337, 230, 245), (224, 223, 238, 239), (217, 216, 231, 232), (225, 224, 239, 240), (218, 217, 232, 233), (226, 225, 240, 241), (219, 218, 233, 234), (227, 226, 241, 242), (220, 219, 234, 235), (228, 227, 242, 243), (221, 220, 235, 236), (229, 228, 243, 244), (222, 221, 236, 237), (242, 241, 256, 257), (235, 234, 249, 250), (243, 242, 257, 258), (236, 235, 250, 251), (244, 243, 258, 259), (237, 236, 251, 252), (245, 244, 259, 260), (238, 237, 252, 253), (231, 321, 246), (337, 245, 260), (239, 238, 253, 254), (232, 231, 246, 247), (240, 239, 254, 255), (233, 232, 247, 248), (241, 240, 255, 256), (234, 233, 248, 249), (246, 321, 261), (337, 260, 275), (254, 253, 268, 269), (247, 246, 261, 262), (255, 254, 269, 270), (248, 247, 262, 263), (256, 255, 270, 271), (249, 248, 263, 264), (257, 256, 271, 272), (250, 249, 264, 265), (258, 257, 272, 273), (251, 250, 265, 266), (259, 258, 273, 274), (252, 251, 266, 267), (260, 259, 274, 275), (253, 252, 267, 268), (265, 264, 279, 280), (273, 272, 287, 288), (266, 265, 280, 281), (274, 273, 288, 289), (267, 266, 281, 282), (275, 274, 289, 290), (268, 267, 282, 283), (261, 321, 276), (337, 275, 290), (269, 268, 283, 284), (262, 261, 276, 277), (270, 269, 284, 285), (263, 262, 277, 278), (271, 270, 285, 286), (264, 263, 278, 279), (272, 271, 286, 287), (284, 283, 298, 299), (277, 276, 291, 292), (285, 284, 299, 300), (278, 277, 292, 293), (286, 285, 300, 301), (279, 278, 293, 294), (287, 286, 301, 302), (280, 279, 294, 295), (288, 287, 302, 303), (281, 280, 295, 296), (289, 288, 303, 304), (282, 281, 296, 297), (290, 289, 304, 305), (283, 282, 297, 298), (276, 321, 291), (337, 290, 305), (303, 302, 317, 318), (296, 295, 310, 311), (304, 303, 318, 319), (297, 296, 311, 312), (305, 304, 319, 320), (298, 297, 312, 313), (291, 321, 306), (337, 305, 320), (299, 298, 313, 314), (292, 291, 306, 307), (300, 299, 314, 315), (293, 292, 307, 308), (301, 300, 315, 316), (294, 293, 308, 309), (302, 301, 316, 317), (295, 294, 309, 310), (307, 306, 322, 323), (315, 314, 330, 331), (308, 307, 323, 324), (316, 315, 331, 332), (309, 308, 324, 325), (317, 316, 332, 333), (310, 309, 325, 326), (318, 317, 333, 334), (311, 310, 326, 327), (319, 318, 334, 335), (312, 311, 327, 328), (320, 319, 335, 336), (313, 312, 328, 329), (306, 321, 322), (337, 320, 336), (314, 313, 329, 330), (327, 326, 342, 343), (335, 334, 350, 351), (328, 327, 343, 344), (336, 335, 351, 352), (329, 328, 344, 345), (322, 321, 338), (337, 336, 352), (330, 329, 345, 346), (323, 322, 338, 339), (331, 330, 346, 347), (324, 323, 339, 340), (332, 331, 347, 348), (325, 324, 340, 341), (333, 332, 348, 349), (326, 325, 341, 342), (334, 333, 349, 350), (347, 346, 361, 362), (340, 339, 354, 355), (348, 347, 362, 363), (341, 340, 355, 356), (349, 348, 363, 364), (342, 341, 356, 357), (350, 349, 364, 365), (343, 342, 357, 358), (351, 350, 365, 366), (344, 343, 358, 359), (352, 351, 366, 367), (345, 344, 359, 360), (338, 321, 353), (337, 352, 367), (346, 345, 360, 361), (339, 338, 353, 354), (366, 365, 380, 381), (359, 358, 373, 374), (367, 366, 381, 382), (360, 359, 374, 375), (353, 321, 368), (337, 367, 382), (361, 360, 375, 376), (354, 353, 368, 369), (362, 361, 376, 377), (355, 354, 369, 370), (363, 362, 377, 378), (356, 355, 370, 371), (364, 363, 378, 379), (357, 356, 371, 372), (365, 364, 379, 380), (358, 357, 372, 373), (378, 377, 392, 393), (371, 370, 385, 386), (379, 378, 393, 394), (372, 371, 386, 387), (380, 379, 394, 395), (373, 372, 387, 388), (381, 380, 395, 396), (374, 373, 388, 389), (382, 381, 396, 397), (375, 374, 389, 390), (368, 321, 383), (337, 382, 397), (376, 375, 390, 391), (369, 368, 383, 384), (377, 376, 391, 392), (370, 369, 384, 385), (397, 396, 411, 412), (390, 389, 404, 405), (383, 321, 398), (337, 397, 412), (391, 390, 405, 406), (384, 383, 398, 399), (392, 391, 406, 407), (385, 384, 399, 400), (393, 392, 407, 408), (386, 385, 400, 401), (394, 393, 408, 409), (387, 386, 401, 402), (395, 394, 409, 410), (388, 387, 402, 403), (396, 395, 410, 411), (389, 388, 403, 404), (401, 400, 415, 416), (409, 408, 423, 424), (402, 401, 416, 417), (410, 409, 424, 425), (403, 402, 417, 418), (411, 410, 425, 426), (404, 403, 418, 419), (412, 411, 426, 427), (405, 404, 419, 420), (398, 321, 413), (337, 412, 427), (406, 405, 420, 421), (399, 398, 413, 414), (407, 406, 421, 422), (400, 399, 414, 415), (408, 407, 422, 423), (420, 419, 434, 435), (413, 321, 428), (337, 427, 442), (421, 420, 435, 436), (414, 413, 428, 429), (422, 421, 436, 437), (415, 414, 429, 430), (423, 422, 437, 438), (416, 415, 430, 431), (424, 423, 438, 439), (417, 416, 431, 432), (425, 424, 439, 440), (418, 417, 432, 433), (426, 425, 440, 441), (419, 418, 433, 434), (427, 426, 441, 442), (439, 438, 453, 454), (432, 431, 446, 447), (440, 439, 454, 455), (433, 432, 447, 448), (441, 440, 455, 456), (434, 433, 448, 449), (442, 441, 456, 457), (435, 434, 449, 450), (428, 321, 443), (337, 442, 457), (436, 435, 450, 451), (429, 428, 443, 444), (437, 436, 451, 452), (430, 429, 444, 445), (438, 437, 452, 453), (431, 430, 445, 446), (443, 321, 458), (337, 457, 472), (451, 450, 465, 466), (444, 443, 458, 459), (452, 451, 466, 467), (445, 444, 459, 460), (453, 452, 467, 468), (446, 445, 460, 461), (454, 453, 468, 469), (447, 446, 461, 462), (455, 454, 469, 470), (448, 447, 462, 463), (456, 455, 470, 471), (449, 448, 463, 464), (457, 456, 471, 472), (450, 449, 464, 465), (462, 461, 475, 476), (470, 469, 3, 481), (463, 462, 476, 1), (471, 470, 481, 4), (464, 463, 1, 477), (472, 471, 4, 5), (465, 464, 477, 2), (458, 321, 473), (337, 472, 5), (466, 465, 2, 478), (459, 458, 473, 474), (467, 466, 478, 479), (460, 459, 474, 0), (468, 467, 479, 480), (461, 460, 0, 475), (469, 468, 480, 3)])
me_sphere.polygons.foreach_set('use_smooth', [True] * 512)
_uv = me_sphere.uv_layers.new(name='UVMap')
_uv.uv.foreach_set('vector', [0.75, 0.25, 0.75, 0.3125, 0.7188, 0.3125, 0.7188, 0.25, 0.75, 0.6875, 0.75, 0.75, 0.7188, 0.75, 0.7188, 0.6875, 0.75, 0.1875, 0.75, 0.25, 0.7188, 0.25, 0.7188, 0.1875, 0.75, 0.625, 0.75, 0.6875, 0.7188, 0.6875, 0.7188, 0.625, 0.75, 0.125, 0.75, 0.1875, 0.7188, 0.1875, 0.7188, 0.125, 0.75, 0.5625, 0.75, 0.625, 0.7188, 0.625, 0.7188, 0.5625, 0.75, 0.0625, 0.75, 0.125, 0.7188, 0.125, 0.7188, 0.0625, 0.75, 0.5, 0.75, 0.5625, 0.7188, 0.5625, 0.7188, 0.5, 0.7344, 0.9375, 0.7344, 1.0, 0.7344, 0.9375, 0.7344, 0.0, 0.7344, 0.0625, 0.7344, 0.0625, 0.75, 0.4375, 0.75, 0.5, 0.7188, 0.5, 0.7188, 0.4375, 0.75, 0.875, 0.75, 0.9375, 0.7188, 0.9375, 0.7188, 0.875, 0.75, 0.375, 0.75, 0.4375, 0.7188, 0.4375, 0.7188, 0.375, 0.75, 0.8125, 0.75, 0.875, 0.7188, 0.875, 0.7188, 0.8125, 0.75, 0.3125, 0.75, 0.375, 0.7188, 0.375, 0.7188, 0.3125, 0.75, 0.75, 0.75, 0.8125, 0.7188, 0.8125, 0.7188, 0.75, 0.7188, 0.3125, 0.7188, 0.375, 0.6875, 0.375, 0.6875, 0.3125, 0.7188, 0.75, 0.7188, 0.8125, 0.6875, 0.8125, 0.6875, 0.75, 0.7188, 0.25, 0.7188, 0.3125, 0.6875, 0.3125, 0.6875, 0.25, 0.7188, 0.6875, 0.7188, 0.75, 0.6875, 0.75, 0.6875, 0.6875, 0.7188, 0.1875, 0.7188, 0.25, 0.6875, 0.25, 0.6875, 0.1875, 0.7188, 0.625, 0.7188, 0.6875, 0.6875, 0.6875, 0.6875, 0.625, 0.7188, 0.125, 0.7188, 0.1875, 0.6875, 0.1875, 0.6875, 0.125, 0.7188, 0.5625, 0.7188, 0.625, 0.6875, 0.625, 0.6875, 0.5625, 0.7188, 0.0625, 0.7188, 0.125, 0.6875, 0.125, 0.6875, 0.0625, 0.7188, 0.5, 0.7188, 0.5625, 0.6875, 0.5625, 0.6875, 0.5, 0.7031, 0.9375, 0.7031, 1.0, 0.7031, 0.9375, 0.7031, 0.0, 0.7031, 0.0625, 0.7031, 0.0625, 0.7188, 0.4375, 0.7188, 0.5, 0.6875, 0.5, 0.6875, 0.4375, 0.7188, 0.875, 0.7188, 0.9375, 0.6875, 0.9375, 0.6875, 0.875, 0.7188, 0.375, 0.7188, 0.4375, 0.6875, 0.4375, 0.6875, 0.375, 0.7188, 0.8125, 0.7188, 0.875, 0.6875, 0.875, 0.6875, 0.8125, 0.6875, 0.0625, 0.6875, 0.125, 0.6562, 0.125, 0.6562, 0.0625, 0.6875, 0.5, 0.6875, 0.5625, 0.6562, 0.5625, 0.6562, 0.5, 0.6719, 0.9375, 0.6719, 1.0, 0.6719, 0.9375, 0.6719, 0.0, 0.6719, 0.0625, 0.6719, 0.0625, 0.6875, 0.4375, 0.6875, 0.5, 0.6562, 0.5, 0.6562, 0.4375, 0.6875, 0.875, 0.6875, 0.9375, 0.6562, 0.9375, 0.6562, 0.875, 0.6875, 0.375, 0.6875, 0.4375, 0.6562, 0.4375, 0.6562, 0.375, 0.6875, 0.8125, 0.6875, 0.875, 0.6562, 0.875, 0.6562, 0.8125, 0.6875, 0.3125, 0.6875, 0.375, 0.6562, 0.375, 0.6562, 0.3125, 0.6875, 0.75, 0.6875, 0.8125, 0.6562, 0.8125, 0.6562, 0.75, 0.6875, 0.25, 0.6875, 0.3125, 0.6562, 0.3125, 0.6562, 0.25, 0.6875, 0.6875, 0.6875, 0.75, 0.6562, 0.75, 0.6562, 0.6875, 0.6875, 0.1875, 0.6875, 0.25, 0.6562, 0.25, 0.6562, 0.1875, 0.6875, 0.625, 0.6875, 0.6875, 0.6562, 0.6875, 0.6562, 0.625, 0.6875, 0.125, 0.6875, 0.1875, 0.6562, 0.1875, 0.6562, 0.125, 0.6875, 0.5625, 0.6875, 0.625, 0.6562, 0.625, 0.6562, 0.5625, 0.6562, 0.75, 0.6562, 0.8125, 0.625, 0.8125, 0.625, 0.75, 0.6562, 0.25, 0.6562, 0.3125, 0.625, 0.3125, 0.625, 0.25, 0.6562, 0.6875, 0.6562, 0.75, 0.625, 0.75, 0.625, 0.6875, 0.6562, 0.1875, 0.6562, 0.25, 0.625, 0.25, 0.625, 0.1875, 0.6562, 0.625, 0.6562, 0.6875, 0.625, 0.6875, 0.625, 0.625, 0.6562, 0.125, 0.6562, 0.1875, 0.625, 0.1875, 0.625, 0.125, 0.6562, 0.5625, 0.6562, 0.625, 0.625, 0.625, 0.625, 0.5625, 0.6562, 0.0625, 0.6562, 0.125, 0.625, 0.125, 0.625, 0.0625, 0.6562, 0.5, 0.6562, 0.5625, 0.625, 0.5625, 0.625, 0.5, 0.6406, 0.9375, 0.6406, 1.0, 0.6406, 0.9375, 0.6406, 0.0, 0.6406, 0.0625, 0.6406, 0.0625, 0.6562, 0.4375, 0.6562, 0.5, 0.625, 0.5, 0.625, 0.4375, 0.6562, 0.875, 0.6562, 0.9375, 0.625, 0.9375, 0.625, 0.875, 0.6562, 0.375, 0.6562, 0.4375, 0.625, 0.4375, 0.625, 0.375, 0.6562, 0.8125, 0.6562, 0.875, 0.625, 0.875, 0.625, 0.8125, 0.6562, 0.3125, 0.6562, 0.375, 0.625, 0.375, 0.625, 0.3125, 0.625, 0.5, 0.625, 0.5625, 0.5938, 0.5625, 0.5938, 0.5, 0.6094, 0.9375, 0.6094, 1.0, 0.6094, 0.9375, 0.6094, 0.0, 0.6094, 0.0625, 0.6094, 0.0625, 0.625, 0.4375, 0.625, 0.5, 0.5938, 0.5, 0.5938, 0.4375, 0.625, 0.875, 0.625, 0.9375, 0.5937, 0.9375, 0.5937, 0.875, 0.625, 0.375, 0.625, 0.4375, 0.5938, 0.4375, 0.5938, 0.375, 0.625, 0.8125, 0.625, 0.875, 0.5937, 0.875, 0.5938, 0.8125, 0.625, 0.3125, 0.625, 0.375, 0.5938, 0.375, 0.5938, 0.3125, 0.625, 0.75, 0.625, 0.8125, 0.5938, 0.8125, 0.5938, 0.75, 0.625, 0.25, 0.625, 0.3125, 0.5938, 0.3125, 0.5938, 0.25, 0.625, 0.6875, 0.625, 0.75, 0.5938, 0.75, 0.5938, 0.6875, 0.625, 0.1875, 0.625, 0.25, 0.5938, 0.25, 0.5938, 0.1875, 0.625, 0.625, 0.625, 0.6875, 0.5938, 0.6875, 0.5938, 0.625, 0.625, 0.125, 0.625, 0.1875, 0.5938, 0.1875, 0.5937, 0.125, 0.625, 0.5625, 0.625, 0.625, 0.5938, 0.625, 0.5938, 0.5625, 0.625, 0.0625, 0.625, 0.125, 0.5937, 0.125, 0.5937, 0.0625, 0.5938, 0.25, 0.5938, 0.3125, 0.5625, 0.3125, 0.5625, 0.25, 0.5938, 0.6875, 0.5938, 0.75, 0.5625, 0.75, 0.5625, 0.6875, 0.5938, 0.1875, 0.5938, 0.25, 0.5625, 0.25, 0.5625, 0.1875, 0.5938, 0.625, 0.5938, 0.6875, 0.5625, 0.6875, 0.5625, 0.625, 0.5937, 0.125, 0.5938, 0.1875, 0.5625, 0.1875, 0.5625, 0.125, 0.5938, 0.5625, 0.5938, 0.625, 0.5625, 0.625, 0.5625, 0.5625, 0.5937, 0.0625, 0.5937, 0.125, 0.5625, 0.125, 0.5625, 0.0625, 0.5938, 0.5, 0.5938, 0.5625, 0.5625, 0.5625, 0.5625, 0.5, 0.5781, 0.9375, 0.5781, 1.0, 0.5781, 0.9375, 0.5781, 0.0, 0.5781, 0.0625, 0.5781, 0.0625, 0.5938, 0.4375, 0.5938, 0.5, 0.5625, 0.5, 0.5625, 0.4375, 0.5937, 0.875, 0.5937, 0.9375, 0.5625, 0.9375, 0.5625, 0.875, 0.5938, 0.375, 0.5938, 0.4375, 0.5625, 0.4375, 0.5625, 0.375, 0.5938, 0.8125, 0.5937, 0.875, 0.5625, 0.875, 0.5625, 0.8125, 0.5938, 0.3125, 0.5938, 0.375, 0.5625, 0.375, 0.5625, 0.3125, 0.5938, 0.75, 0.5938, 0.8125, 0.5625, 0.8125, 0.5625, 0.75, 0.5469, 0.0, 0.5469, 0.0625, 0.5469, 0.0625, 0.5625, 0.4375, 0.5625, 0.5, 0.5312, 0.5, 0.5312, 0.4375, 0.5625, 0.875, 0.5625, 0.9375, 0.5312, 0.9375, 0.5312, 0.875, 0.5625, 0.375, 0.5625, 0.4375, 0.5312, 0.4375, 0.5312, 0.375, 0.5625, 0.8125, 0.5625, 0.875, 0.5312, 0.875, 0.5312, 0.8125, 0.5625, 0.3125, 0.5625, 0.375, 0.5312, 0.375, 0.5312, 0.3125, 0.5625, 0.75, 0.5625, 0.8125, 0.5312, 0.8125, 0.5312, 0.75, 0.5625, 0.25, 0.5625, 0.3125, 0.5312, 0.3125, 0.5312, 0.25, 0.5625, 0.6875, 0.5625, 0.75, 0.5312, 0.75, 0.5312, 0.6875, 0.5625, 0.1875, 0.5625, 0.25, 0.5312, 0.25, 0.5312, 0.1875, 0.5625, 0.625, 0.5625, 0.6875, 0.5312, 0.6875, 0.5312, 0.625, 0.5625, 0.125, 0.5625, 0.1875, 0.5312, 0.1875, 0.5312, 0.125, 0.5625, 0.5625, 0.5625, 0.625, 0.5312, 0.625, 0.5312, 0.5625, 0.5625, 0.0625, 0.5625, 0.125, 0.5312, 0.125, 0.5312, 0.0625, 0.5625, 0.5, 0.5625, 0.5625, 0.5312, 0.5625, 0.5312, 0.5, 0.5469, 0.9375, 0.5469, 1.0, 0.5469, 0.9375, 0.5312, 0.1875, 0.5312, 0.25, 0.5, 0.25, 0.5, 0.1875, 0.5312, 0.625, 0.5312, 0.6875, 0.5, 0.6875, 0.5, 0.625, 0.5312, 0.125, 0.5312, 0.1875, 0.5, 0.1875, 0.5, 0.125, 0.5312, 0.5625, 0.5312, 0.625, 0.5, 0.625, 0.5, 0.5625, 0.5312, 0.0625, 0.5312, 0.125, 0.5, 0.125, 0.5, 0.0625, 0.5312, 0.5, 0.5312, 0.5625, 0.5, 0.5625, 0.5, 0.5, 0.5156, 0.9375, 0.5156, 1.0, 0.5156, 0.9375, 0.5156, 0.0, 0.5156, 0.0625, 0.5156, 0.0625, 0.5312, 0.4375, 0.5312, 0.5, 0.5, 0.5, 0.5, 0.4375, 0.5312, 0.875, 0.5312, 0.9375, 0.5, 0.9375, 0.5, 0.875, 0.5312, 0.375, 0.5312, 0.4375, 0.5, 0.4375, 0.5, 0.375, 0.5312, 0.8125, 0.5312, 0.875, 0.5, 0.875, 0.5, 0.8125, 0.5312, 0.3125, 0.5312, 0.375, 0.5, 0.375, 0.5, 0.3125, 0.5312, 0.75, 0.5312, 0.8125, 0.5, 0.8125, 0.5, 0.75, 0.5312, 0.25, 0.5312, 0.3125, 0.5, 0.3125, 0.5, 0.25, 0.5312, 0.6875, 0.5312, 0.75, 0.5, 0.75, 0.5, 0.6875, 0.5, 0.875, 0.5, 0.9375, 0.4687, 0.9375, 0.4687, 0.875, 0.5, 0.375, 0.5, 0.4375, 0.4688, 0.4375, 0.4687, 0.375, 0.5, 0.8125, 0.5, 0.875, 0.4687, 0.875, 0.4687, 0.8125, 0.5, 0.3125, 0.5, 0.375, 0.4687, 0.375, 0.4688, 0.3125, 0.5, 0.75, 0.5, 0.8125, 0.4687, 0.8125, 0.4688, 0.75, 0.5, 0.25, 0.5, 0.3125, 0.4688, 0.3125, 0.4688, 0.25, 0.5, 0.6875, 0.5, 0.75, 0.4688, 0.75, 0.4688, 0.6875, 0.5, 0.1875, 0.5, 0.25, 0.4688, 0.25, 0.4688, 0.1875, 0.5, 0.625, 0.5, 0.6875, 0.4688, 0.6875, 0.4687, 0.625, 0.5, 0.125, 0.5, 0.1875, 0.4688, 0.1875, 0.4687, 0.125, 0.5, 0.5625, 0.5, 0.625, 0.4687, 0.625, 0.4688, 0.5625, 0.5, 0.0625, 0.5, 0.125, 0.4687, 0.125, 0.4687, 0.0625, 0.5, 0.5, 0.5, 0.5625, 0.4688, 0.5625, 0.4688, 0.5, 0.4844, 0.9375, 0.4844, 1.0, 0.4844, 0.9375, 0.4844, 0.0, 0.4844, 0.0625, 0.4844, 0.0625, 0.5, 0.4375, 0.5, 0.5, 0.4688, 0.5, 0.4688, 0.4375, 0.4687, 0.625, 0.4688, 0.6875, 0.4375, 0.6875, 0.4375, 0.625, 0.4687, 0.125, 0.4688, 0.1875, 0.4375, 0.1875, 0.4375, 0.125, 0.4688, 0.5625, 0.4687, 0.625, 0.4375, 0.625, 0.4375, 0.5625, 0.4687, 0.0625, 0.4687, 0.125, 0.4375, 0.125, 0.4375, 0.0625, 0.4688, 0.5, 0.4688, 0.5625, 0.4375, 0.5625, 0.4375, 0.5, 0.4531, 0.9375, 0.4531, 1.0, 0.4531, 0.9375, 0.4531, 0.0, 0.4531, 0.0625, 0.4531, 0.0625, 0.4688, 0.4375, 0.4688, 0.5, 0.4375, 0.5, 0.4375, 0.4375, 0.4687, 0.875, 0.4687, 0.9375, 0.4375, 0.9375, 0.4375, 0.875, 0.4687, 0.375, 0.4688, 0.4375, 0.4375, 0.4375, 0.4375, 0.375, 0.4687, 0.8125, 0.4687, 0.875, 0.4375, 0.875, 0.4375, 0.8125, 0.4688, 0.3125, 0.4687, 0.375, 0.4375, 0.375, 0.4375, 0.3125, 0.4688, 0.75, 0.4687, 0.8125, 0.4375, 0.8125, 0.4375, 0.75, 0.4688, 0.25, 0.4688, 0.3125, 0.4375, 0.3125, 0.4375, 0.25, 0.4688, 0.6875, 0.4688, 0.75, 0.4375, 0.75, 0.4375, 0.6875, 0.4688, 0.1875, 0.4688, 0.25, 0.4375, 0.25, 0.4375, 0.1875, 0.4375, 0.375, 0.4375, 0.4375, 0.4062, 0.4375, 0.4062, 0.375, 0.4375, 0.8125, 0.4375, 0.875, 0.4062, 0.875, 0.4062, 0.8125, 0.4375, 0.3125, 0.4375, 0.375, 0.4062, 0.375, 0.4062, 0.3125, 0.4375, 0.75, 0.4375, 0.8125, 0.4062, 0.8125, 0.4062, 0.75, 0.4375, 0.25, 0.4375, 0.3125, 0.4062, 0.3125, 0.4062, 0.25, 0.4375, 0.6875, 0.4375, 0.75, 0.4062, 0.75, 0.4062, 0.6875, 0.4375, 0.1875, 0.4375, 0.25, 0.4062, 0.25, 0.4062, 0.1875, 0.4375, 0.625, 0.4375, 0.6875, 0.4062, 0.6875, 0.4062, 0.625, 0.4375, 0.125, 0.4375, 0.1875, 0.4062, 0.1875, 0.4062, 0.125, 0.4375, 0.5625, 0.4375, 0.625, 0.4062, 0.625, 0.4062, 0.5625, 0.4375, 0.0625, 0.4375, 0.125, 0.4062, 0.125, 0.4062, 0.0625, 0.4375, 0.5, 0.4375, 0.5625, 0.4062, 0.5625, 0.4062, 0.5, 0.4219, 0.9375, 0.4219, 1.0, 0.4219, 0.9375, 0.4219, 0.0, 0.4219, 0.0625, 0.4219, 0.0625, 0.4375, 0.4375, 0.4375, 0.5, 0.4062, 0.5, 0.4062, 0.4375, 0.4375, 0.875, 0.4375, 0.9375, 0.4062, 0.9375, 0.4062, 0.875, 0.4062, 0.125, 0.4062, 0.1875, 0.375, 0.1875, 0.375, 0.125, 0.4062, 0.5625, 0.4062, 0.625, 0.375, 0.625, 0.375, 0.5625, 0.4062, 0.0625, 0.4062, 0.125, 0.375, 0.125, 0.375, 0.0625, 0.4062, 0.5, 0.4062, 0.5625, 0.375, 0.5625, 0.375, 0.5, 0.3906, 0.9375, 0.3906, 1.0, 0.3906, 0.9375, 0.3906, 0.0, 0.3906, 0.0625, 0.3906, 0.0625, 0.4062, 0.4375, 0.4062, 0.5, 0.375, 0.5, 0.375, 0.4375, 0.4062, 0.875, 0.4062, 0.9375, 0.375, 0.9375, 0.375, 0.875, 0.4062, 0.375, 0.4062, 0.4375, 0.375, 0.4375, 0.375, 0.375, 0.4062, 0.8125, 0.4062, 0.875, 0.375, 0.875, 0.375, 0.8125, 0.4062, 0.3125, 0.4062, 0.375, 0.375, 0.375, 0.375, 0.3125, 0.4062, 0.75, 0.4062, 0.8125, 0.375, 0.8125, 0.375, 0.75, 0.4062, 0.25, 0.4062, 0.3125, 0.375, 0.3125, 0.375, 0.25, 0.4062, 0.6875, 0.4062, 0.75, 0.375, 0.75, 0.375, 0.6875, 0.4062, 0.1875, 0.4062, 0.25, 0.375, 0.25, 0.375, 0.1875, 0.4062, 0.625, 0.4062, 0.6875, 0.375, 0.6875, 0.375, 0.625, 0.375, 0.8125, 0.375, 0.875, 0.3437, 0.875, 0.3438, 0.8125, 0.375, 0.3125, 0.375, 0.375, 0.3437, 0.375, 0.3438, 0.3125, 0.375, 0.75, 0.375, 0.8125, 0.3438, 0.8125, 0.3438, 0.75, 0.375, 0.25, 0.375, 0.3125, 0.3438, 0.3125, 0.3438, 0.25, 0.375, 0.6875, 0.375, 0.75, 0.3438, 0.75, 0.3438, 0.6875, 0.375, 0.1875, 0.375, 0.25, 0.3438, 0.25, 0.3438, 0.1875, 0.375, 0.625, 0.375, 0.6875, 0.3438, 0.6875, 0.3437, 0.625, 0.375, 0.125, 0.375, 0.1875, 0.3438, 0.1875, 0.3437, 0.125, 0.375, 0.5625, 0.375, 0.625, 0.3437, 0.625, 0.3438, 0.5625, 0.375, 0.0625, 0.375, 0.125, 0.3437, 0.125, 0.3437, 0.0625, 0.375, 0.5, 0.375, 0.5625, 0.3438, 0.5625, 0.3438, 0.5, 0.3594, 0.9375, 0.3594, 1.0, 0.3594, 0.9375, 0.3594, 0.0, 0.3594, 0.0625, 0.3594, 0.0625, 0.375, 0.4375, 0.375, 0.5, 0.3438, 0.5, 0.3438, 0.4375, 0.375, 0.875, 0.375, 0.9375, 0.3437, 0.9375, 0.3437, 0.875, 0.375, 0.375, 0.375, 0.4375, 0.3438, 0.4375, 0.3437, 0.375, 0.3438, 0.5625, 0.3437, 0.625, 0.3125, 0.625, 0.3125, 0.5625, 0.3437, 0.0625, 0.3437, 0.125, 0.3125, 0.125, 0.3125, 0.0625, 0.3438, 0.5, 0.3438, 0.5625, 0.3125, 0.5625, 0.3125, 0.5, 0.3281, 0.9375, 0.3281, 1.0, 0.3281, 0.9375, 0.3281, 0.0, 0.3281, 0.0625, 0.3281, 0.0625, 0.3438, 0.4375, 0.3438, 0.5, 0.3125, 0.5, 0.3125, 0.4375, 0.3437, 0.875, 0.3437, 0.9375, 0.3125, 0.9375, 0.3125, 0.875, 0.3437, 0.375, 0.3438, 0.4375, 0.3125, 0.4375, 0.3125, 0.375, 0.3438, 0.8125, 0.3437, 0.875, 0.3125, 0.875, 0.3125, 0.8125, 0.3438, 0.3125, 0.3437, 0.375, 0.3125, 0.375, 0.3125, 0.3125, 0.3438, 0.75, 0.3438, 0.8125, 0.3125, 0.8125, 0.3125, 0.75, 0.3438, 0.25, 0.3438, 0.3125, 0.3125, 0.3125, 0.3125, 0.25, 0.3438, 0.6875, 0.3438, 0.75, 0.3125, 0.75, 0.3125, 0.6875, 0.3438, 0.1875, 0.3438, 0.25, 0.3125, 0.25, 0.3125, 0.1875, 0.3437, 0.625, 0.3438, 0.6875, 0.3125, 0.6875, 0.3125, 0.625, 0.3437, 0.125, 0.3438, 0.1875, 0.3125, 0.1875, 0.3125, 0.125, 0.3125, 0.3125, 0.3125, 0.375, 0.2812, 0.375, 0.2812, 0.3125, 0.3125, 0.75, 0.3125, 0.8125, 0.2812, 0.8125, 0.2812, 0.75, 0.3125, 0.25, 0.3125, 0.3125, 0.2812, 0.3125, 0.2812, 0.25, 0.3125, 0.6875, 0.3125, 0.75, 0.2812, 0.75, 0.2812, 0.6875, 0.3125, 0.1875, 0.3125, 0.25, 0.2812, 0.25, 0.2812, 0.1875, 0.3125, 0.625, 0.3125, 0.6875, 0.2812, 0.6875, 0.2812, 0.625, 0.3125, 0.125, 0.3125, 0.1875, 0.2812, 0.1875, 0.2812, 0.125, 0.3125, 0.5625, 0.3125, 0.625, 0.2812, 0.625, 0.2812, 0.5625, 0.3125, 0.0625, 0.3125, 0.125, 0.2812, 0.125, 0.2812, 0.0625, 0.3125, 0.5, 0.3125, 0.5625, 0.2812, 0.5625, 0.2812, 0.5, 0.2969, 0.9375, 0.2969, 1.0, 0.2969, 0.9375, 0.2969, 0.0, 0.2969, 0.0625, 0.2969, 0.0625, 0.3125, 0.4375, 0.3125, 0.5, 0.2812, 0.5, 0.2812, 0.4375, 0.3125, 0.875, 0.3125, 0.9375, 0.2812, 0.9375, 0.2812, 0.875, 0.3125, 0.375, 0.3125, 0.4375, 0.2812, 0.4375, 0.2812, 0.375, 0.3125, 0.8125, 0.3125, 0.875, 0.2812, 0.875, 0.2812, 0.8125, 0.2812, 0.0625, 0.2812, 0.125, 0.25, 0.125, 0.25, 0.0625, 0.2812, 0.5, 0.2812, 0.5625, 0.25, 0.5625, 0.25, 0.5, 0.2656, 0.9375, 0.2656, 1.0, 0.2656, 0.9375, 0.2656, 0.0, 0.2656, 0.0625, 0.2656, 0.0625, 0.2812, 0.4375, 0.2812, 0.5, 0.25, 0.5, 0.25, 0.4375, 0.2812, 0.875, 0.2812, 0.9375, 0.25, 0.9375, 0.25, 0.875, 0.2812, 0.375, 0.2812, 0.4375, 0.25, 0.4375, 0.25, 0.375, 0.2812, 0.8125, 0.2812, 0.875, 0.25, 0.875, 0.25, 0.8125, 0.2812, 0.3125, 0.2812, 0.375, 0.25, 0.375, 0.25, 0.3125, 0.2812, 0.75, 0.2812, 0.8125, 0.25, 0.8125, 0.25, 0.75, 0.2812, 0.25, 0.2812, 0.3125, 0.25, 0.3125, 0.25, 0.25, 0.2812, 0.6875, 0.2812, 0.75, 0.25, 0.75, 0.25, 0.6875, 0.2812, 0.1875, 0.2812, 0.25, 0.25, 0.25, 0.25, 0.1875, 0.2812, 0.625, 0.2812, 0.6875, 0.25, 0.6875, 0.25, 0.625, 0.2812, 0.125, 0.2812, 0.1875, 0.25, 0.1875, 0.25, 0.125, 0.2812, 0.5625, 0.2812, 0.625, 0.25, 0.625, 0.25, 0.5625, 0.25, 0.25, 0.25, 0.3125, 0.2188, 0.3125, 0.2188, 0.25, 0.25, 0.6875, 0.25, 0.75, 0.2188, 0.75, 0.2188, 0.6875, 0.25, 0.1875, 0.25, 0.25, 0.2188, 0.25, 0.2188, 0.1875, 0.25, 0.625, 0.25, 0.6875, 0.2188, 0.6875, 0.2188, 0.625, 0.25, 0.125, 0.25, 0.1875, 0.2188, 0.1875, 0.2188, 0.125, 0.25, 0.5625, 0.25, 0.625, 0.2188, 0.625, 0.2188, 0.5625, 0.25, 0.0625, 0.25, 0.125, 0.2188, 0.125, 0.2188, 0.0625, 0.25, 0.5, 0.25, 0.5625, 0.2188, 0.5625, 0.2188, 0.5, 0.2344, 0.9375, 0.2344, 1.0, 0.2344, 0.9375, 0.2344, 0.0, 0.2344, 0.0625, 0.2344, 0.0625, 0.25, 0.4375, 0.25, 0.5, 0.2188, 0.5, 0.2188, 0.4375, 0.25, 0.875, 0.25, 0.9375, 0.2188, 0.9375, 0.2188, 0.875, 0.25, 0.375, 0.25, 0.4375, 0.2188, 0.4375, 0.2188, 0.375, 0.25, 0.8125, 0.25, 0.875, 0.2188, 0.875, 0.2188, 0.8125, 0.25, 0.3125, 0.25, 0.375, 0.2188, 0.375, 0.2188, 0.3125, 0.25, 0.75, 0.25, 0.8125, 0.2188, 0.8125, 0.2188, 0.75, 0.2031, 0.9375, 0.2031, 1.0, 0.2031, 0.9375, 0.2031, 0.0, 0.2031, 0.0625, 0.2031, 0.0625, 0.2188, 0.4375, 0.2188, 0.5, 0.1875, 0.5, 0.1875, 0.4375, 0.2188, 0.875, 0.2188, 0.9375, 0.1875, 0.9375, 0.1875, 0.875, 0.2188, 0.375, 0.2188, 0.4375, 0.1875, 0.4375, 0.1875, 0.375, 0.2188, 0.8125, 0.2188, 0.875, 0.1875, 0.875, 0.1875, 0.8125, 0.2188, 0.3125, 0.2188, 0.375, 0.1875, 0.375, 0.1875, 0.3125, 0.2188, 0.75, 0.2188, 0.8125, 0.1875, 0.8125, 0.1875, 0.75, 0.2188, 0.25, 0.2188, 0.3125, 0.1875, 0.3125, 0.1875, 0.25, 0.2188, 0.6875, 0.2188, 0.75, 0.1875, 0.75, 0.1875, 0.6875, 0.2188, 0.1875, 0.2188, 0.25, 0.1875, 0.25, 0.1875, 0.1875, 0.2188, 0.625, 0.2188, 0.6875, 0.1875, 0.6875, 0.1875, 0.625, 0.2188, 0.125, 0.2188, 0.1875, 0.1875, 0.1875, 0.1875, 0.125, 0.2188, 0.5625, 0.2188, 0.625, 0.1875, 0.625, 0.1875, 0.5625, 0.2188, 0.0625, 0.2188, 0.125, 0.1875, 0.125, 0.1875, 0.0625, 0.2188, 0.5, 0.2188, 0.5625, 0.1875, 0.5625, 0.1875, 0.5, 0.1875, 0.6875, 0.1875, 0.75, 0.1562, 0.75, 0.1563, 0.6875, 0.1875, 0.1875, 0.1875, 0.25, 0.1562, 0.25, 0.1563, 0.1875, 0.1875, 0.625, 0.1875, 0.6875, 0.1563, 0.6875, 0.1562, 0.625, 0.1875, 0.125, 0.1875, 0.1875, 0.1563, 0.1875, 0.1563, 0.125, 0.1875, 0.5625, 0.1875, 0.625, 0.1562, 0.625, 0.1563, 0.5625, 0.1875, 0.0625, 0.1875, 0.125, 0.1563, 0.125, 0.1563, 0.0625, 0.1875, 0.5, 0.1875, 0.5625, 0.1563, 0.5625, 0.1562, 0.5, 0.1719, 0.9375, 0.1719, 1.0, 0.1719, 0.9375, 0.1719, 0.0, 0.1719, 0.0625, 0.1719, 0.0625, 0.1875, 0.4375, 0.1875, 0.5, 0.1562, 0.5, 0.1563, 0.4375, 0.1875, 0.875, 0.1875, 0.9375, 0.1563, 0.9375, 0.1562, 0.875, 0.1875, 0.375, 0.1875, 0.4375, 0.1563, 0.4375, 0.1562, 0.375, 0.1875, 0.8125, 0.1875, 0.875, 0.1562, 0.875, 0.1563, 0.8125, 0.1875, 0.3125, 0.1875, 0.375, 0.1562, 0.375, 0.1563, 0.3125, 0.1875, 0.75, 0.1875, 0.8125, 0.1563, 0.8125, 0.1562, 0.75, 0.1875, 0.25, 0.1875, 0.3125, 0.1563, 0.3125, 0.1562, 0.25, 0.1563, 0.4375, 0.1562, 0.5, 0.125, 0.5, 0.125, 0.4375, 0.1562, 0.875, 0.1563, 0.9375, 0.125, 0.9375, 0.125, 0.875, 0.1562, 0.375, 0.1563, 0.4375, 0.125, 0.4375, 0.125, 0.375, 0.1563, 0.8125, 0.1562, 0.875, 0.125, 0.875, 0.125, 0.8125, 0.1563, 0.3125, 0.1562, 0.375, 0.125, 0.375, 0.125, 0.3125, 0.1562, 0.75, 0.1563, 0.8125, 0.125, 0.8125, 0.125, 0.75, 0.1562, 0.25, 0.1563, 0.3125, 0.125, 0.3125, 0.125, 0.25, 0.1563, 0.6875, 0.1562, 0.75, 0.125, 0.75, 0.125, 0.6875, 0.1563, 0.1875, 0.1562, 0.25, 0.125, 0.25, 0.125, 0.1875, 0.1562, 0.625, 0.1563, 0.6875, 0.125, 0.6875, 0.125, 0.625, 0.1563, 0.125, 0.1563, 0.1875, 0.125, 0.1875, 0.125, 0.125, 0.1563, 0.5625, 0.1562, 0.625, 0.125, 0.625, 0.125, 0.5625, 0.1563, 0.0625, 0.1563, 0.125, 0.125, 0.125, 0.125, 0.0625, 0.1562, 0.5, 0.1563, 0.5625, 0.125, 0.5625, 0.125, 0.5, 0.1406, 0.9375, 0.1406, 1.0, 0.1406, 0.9375, 0.1406, 0.0, 0.1406, 0.0625, 0.1406, 0.0625, 0.125, 0.1875, 0.125, 0.25, 0.09375, 0.25, 0.09375, 0.1875, 0.125, 0.625, 0.125, 0.6875, 0.09375, 0.6875, 0.09375, 0.625, 0.125, 0.125, 0.125, 0.1875, 0.09375, 0.1875, 0.09375, 0.125, 0.125, 0.5625, 0.125, 0.625, 0.09375, 0.625, 0.09375, 0.5625, 0.125, 0.0625, 0.125, 0.125, 0.09375, 0.125, 0.09375, 0.0625, 0.125, 0.5, 0.125, 0.5625, 0.09375, 0.5625, 0.09375, 0.5, 0.1094, 0.9375, 0.1094, 1.0, 0.1094, 0.9375, 0.1094, 0.0, 0.1094, 0.0625, 0.1094, 0.0625, 0.125, 0.4375, 0.125, 0.5, 0.09375, 0.5, 0.09375, 0.4375, 0.125, 0.875, 0.125, 0.9375, 0.09375, 0.9375, 0.09375, 0.875, 0.125, 0.375, 0.125, 0.4375, 0.09375, 0.4375, 0.09375, 0.375, 0.125, 0.8125, 0.125, 0.875, 0.09375, 0.875, 0.09375, 0.8125, 0.125, 0.3125, 0.125, 0.375, 0.09375, 0.375, 0.09375, 0.3125, 0.125, 0.75, 0.125, 0.8125, 0.09375, 0.8125, 0.09375, 0.75, 0.125, 0.25, 0.125, 0.3125, 0.09375, 0.3125, 0.09375, 0.25, 0.125, 0.6875, 0.125, 0.75, 0.09375, 0.75, 0.09375, 0.6875, 0.09375, 0.875, 0.09375, 0.9375, 0.0625, 0.9375, 0.0625, 0.875, 0.09375, 0.375, 0.09375, 0.4375, 0.0625, 0.4375, 0.0625, 0.375, 0.09375, 0.8125, 0.09375, 0.875, 0.0625, 0.875, 0.0625, 0.8125, 0.09375, 0.3125, 0.09375, 0.375, 0.0625, 0.375, 0.0625, 0.3125, 0.09375, 0.75, 0.09375, 0.8125, 0.0625, 0.8125, 0.0625, 0.75, 0.09375, 0.25, 0.09375, 0.3125, 0.0625, 0.3125, 0.0625, 0.25, 0.09375, 0.6875, 0.09375, 0.75, 0.0625, 0.75, 0.0625, 0.6875, 0.09375, 0.1875, 0.09375, 0.25, 0.0625, 0.25, 0.0625, 0.1875, 0.09375, 0.625, 0.09375, 0.6875, 0.0625, 0.6875, 0.0625, 0.625, 0.09375, 0.125, 0.09375, 0.1875, 0.0625, 0.1875, 0.0625, 0.125, 0.09375, 0.5625, 0.09375, 0.625, 0.0625, 0.625, 0.0625, 0.5625, 0.09375, 0.0625, 0.09375, 0.125, 0.0625, 0.125, 0.0625, 0.0625, 0.09375, 0.5, 0.09375, 0.5625, 0.0625, 0.5625, 0.0625, 0.5, 0.07813, 0.9375, 0.07813, 1.0, 0.07813, 0.9375, 0.07813, 0.0, 0.07813, 0.0625, 0.07813, 0.0625, 0.09375, 0.4375, 0.09375, 0.5, 0.0625, 0.5, 0.0625, 0.4375, 0.0625, 0.625, 0.0625, 0.6875, 0.03125, 0.6875, 0.03125, 0.625, 0.0625, 0.125, 0.0625, 0.1875, 0.03125, 0.1875, 0.03125, 0.125, 0.0625, 0.5625, 0.0625, 0.625, 0.03125, 0.625, 0.03125, 0.5625, 0.0625, 0.0625, 0.0625, 0.125, 0.03125, 0.125, 0.03125, 0.0625, 0.0625, 0.5, 0.0625, 0.5625, 0.03125, 0.5625, 0.03125, 0.5, 0.04688, 0.9375, 0.04688, 1.0, 0.04688, 0.9375, 0.04688, 0.0, 0.04688, 0.0625, 0.04688, 0.0625, 0.0625, 0.4375, 0.0625, 0.5, 0.03125, 0.5, 0.03125, 0.4375, 0.0625, 0.875, 0.0625, 0.9375, 0.03125, 0.9375, 0.03125, 0.875, 0.0625, 0.375, 0.0625, 0.4375, 0.03125, 0.4375, 0.03125, 0.375, 0.0625, 0.8125, 0.0625, 0.875, 0.03125, 0.875, 0.03125, 0.8125, 0.0625, 0.3125, 0.0625, 0.375, 0.03125, 0.375, 0.03125, 0.3125, 0.0625, 0.75, 0.0625, 0.8125, 0.03125, 0.8125, 0.03125, 0.75, 0.0625, 0.25, 0.0625, 0.3125, 0.03125, 0.3125, 0.03125, 0.25, 0.0625, 0.6875, 0.0625, 0.75, 0.03125, 0.75, 0.03125, 0.6875, 0.0625, 0.1875, 0.0625, 0.25, 0.03125, 0.25, 0.03125, 0.1875, 0.03125, 0.375, 0.03125, 0.4375, 0.0, 0.4375, 0.0, 0.375, 0.03125, 0.8125, 0.03125, 0.875, 0.0, 0.875, 0.0, 0.8125, 0.03125, 0.3125, 0.03125, 0.375, 0.0, 0.375, 0.0, 0.3125, 0.03125, 0.75, 0.03125, 0.8125, 0.0, 0.8125, 0.0, 0.75, 0.03125, 0.25, 0.03125, 0.3125, 0.0, 0.3125, 0.0, 0.25, 0.03125, 0.6875, 0.03125, 0.75, 0.0, 0.75, 0.0, 0.6875, 0.03125, 0.1875, 0.03125, 0.25, 0.0, 0.25, 2.98e-08, 0.1875, 0.03125, 0.625, 0.03125, 0.6875, 0.0, 0.6875, 0.0, 0.625, 0.03125, 0.125, 0.03125, 0.1875, 2.98e-08, 0.1875, 2.98e-08, 0.125, 0.03125, 0.5625, 0.03125, 0.625, 0.0, 0.625, 0.0, 0.5625, 0.03125, 0.0625, 0.03125, 0.125, 2.98e-08, 0.125, 8.941e-08, 0.0625, 0.03125, 0.5, 0.03125, 0.5625, 0.0, 0.5625, 0.0, 0.5, 0.01563, 0.9375, 0.01563, 1.0, 0.01563, 0.9375, 0.01563, 0.0, 0.01563, 0.0625, 0.01563, 0.0625, 0.03125, 0.4375, 0.03125, 0.5, 0.0, 0.5, 0.0, 0.4375, 0.03125, 0.875, 0.03125, 0.9375, 8.941e-08, 0.9375, 0.0, 0.875, 1.0, 0.125, 1.0, 0.1875, 0.9688, 0.1875, 0.9688, 0.125, 1.0, 0.5625, 1.0, 0.625, 0.9687, 0.625, 0.9688, 0.5625, 1.0, 0.0625, 1.0, 0.125, 0.9688, 0.125, 0.9688, 0.0625, 1.0, 0.5, 1.0, 0.5625, 0.9688, 0.5625, 0.9688, 0.5, 0.9844, 0.9375, 0.9844, 1.0, 0.9844, 0.9375, 0.9844, 0.0, 0.9844, 0.0625, 0.9844, 0.0625, 1.0, 0.4375, 1.0, 0.5, 0.9688, 0.5, 0.9688, 0.4375, 1.0, 0.875, 1.0, 0.9375, 0.9688, 0.9375, 0.9688, 0.875, 1.0, 0.375, 1.0, 0.4375, 0.9688, 0.4375, 0.9687, 0.375, 1.0, 0.8125, 1.0, 0.875, 0.9688, 0.875, 0.9688, 0.8125, 1.0, 0.3125, 1.0, 0.375, 0.9687, 0.375, 0.9688, 0.3125, 1.0, 0.75, 1.0, 0.8125, 0.9688, 0.8125, 0.9688, 0.75, 1.0, 0.25, 1.0, 0.3125, 0.9688, 0.3125, 0.9688, 0.25, 1.0, 0.6875, 1.0, 0.75, 0.9688, 0.75, 0.9688, 0.6875, 1.0, 0.1875, 1.0, 0.25, 0.9688, 0.25, 0.9688, 0.1875, 1.0, 0.625, 1.0, 0.6875, 0.9688, 0.6875, 0.9687, 0.625, 0.9688, 0.3125, 0.9687, 0.375, 0.9375, 0.375, 0.9375, 0.3125, 0.9688, 0.75, 0.9688, 0.8125, 0.9375, 0.8125, 0.9375, 0.75, 0.9688, 0.25, 0.9688, 0.3125, 0.9375, 0.3125, 0.9375, 0.25, 0.9688, 0.6875, 0.9688, 0.75, 0.9375, 0.75, 0.9375, 0.6875, 0.9688, 0.1875, 0.9688, 0.25, 0.9375, 0.25, 0.9375, 0.1875, 0.9687, 0.625, 0.9688, 0.6875, 0.9375, 0.6875, 0.9375, 0.625, 0.9688, 0.125, 0.9688, 0.1875, 0.9375, 0.1875, 0.9375, 0.125, 0.9688, 0.5625, 0.9687, 0.625, 0.9375, 0.625, 0.9375, 0.5625, 0.9688, 0.0625, 0.9688, 0.125, 0.9375, 0.125, 0.9375, 0.0625, 0.9688, 0.5, 0.9688, 0.5625, 0.9375, 0.5625, 0.9375, 0.5, 0.9531, 0.9375, 0.9531, 1.0, 0.9531, 0.9375, 0.9531, 0.0, 0.9531, 0.0625, 0.9531, 0.0625, 0.9688, 0.4375, 0.9688, 0.5, 0.9375, 0.5, 0.9375, 0.4375, 0.9688, 0.875, 0.9688, 0.9375, 0.9375, 0.9375, 0.9375, 0.875, 0.9687, 0.375, 0.9688, 0.4375, 0.9375, 0.4375, 0.9375, 0.375, 0.9688, 0.8125, 0.9688, 0.875, 0.9375, 0.875, 0.9375, 0.8125, 0.9375, 0.0625, 0.9375, 0.125, 0.9062, 0.125, 0.9062, 0.0625, 0.9375, 0.5, 0.9375, 0.5625, 0.9062, 0.5625, 0.9062, 0.5, 0.9219, 0.9375, 0.9219, 1.0, 0.9219, 0.9375, 0.9219, 0.0, 0.9219, 0.0625, 0.9219, 0.0625, 0.9375, 0.4375, 0.9375, 0.5, 0.9062, 0.5, 0.9062, 0.4375, 0.9375, 0.875, 0.9375, 0.9375, 0.9062, 0.9375, 0.9062, 0.875, 0.9375, 0.375, 0.9375, 0.4375, 0.9062, 0.4375, 0.9062, 0.375, 0.9375, 0.8125, 0.9375, 0.875, 0.9062, 0.875, 0.9062, 0.8125, 0.9375, 0.3125, 0.9375, 0.375, 0.9062, 0.375, 0.9062, 0.3125, 0.9375, 0.75, 0.9375, 0.8125, 0.9062, 0.8125, 0.9062, 0.75, 0.9375, 0.25, 0.9375, 0.3125, 0.9062, 0.3125, 0.9062, 0.25, 0.9375, 0.6875, 0.9375, 0.75, 0.9062, 0.75, 0.9062, 0.6875, 0.9375, 0.1875, 0.9375, 0.25, 0.9062, 0.25, 0.9062, 0.1875, 0.9375, 0.625, 0.9375, 0.6875, 0.9062, 0.6875, 0.9062, 0.625, 0.9375, 0.125, 0.9375, 0.1875, 0.9062, 0.1875, 0.9062, 0.125, 0.9375, 0.5625, 0.9375, 0.625, 0.9062, 0.625, 0.9062, 0.5625, 0.9062, 0.75, 0.9062, 0.8125, 0.875, 0.8125, 0.875, 0.75, 0.9062, 0.25, 0.9062, 0.3125, 0.875, 0.3125, 0.875, 0.25, 0.9062, 0.6875, 0.9062, 0.75, 0.875, 0.75, 0.875, 0.6875, 0.9062, 0.1875, 0.9062, 0.25, 0.875, 0.25, 0.875, 0.1875, 0.9062, 0.625, 0.9062, 0.6875, 0.875, 0.6875, 0.875, 0.625, 0.9062, 0.125, 0.9062, 0.1875, 0.875, 0.1875, 0.875, 0.125, 0.9062, 0.5625, 0.9062, 0.625, 0.875, 0.625, 0.875, 0.5625, 0.9062, 0.0625, 0.9062, 0.125, 0.875, 0.125, 0.875, 0.0625, 0.9062, 0.5, 0.9062, 0.5625, 0.875, 0.5625, 0.875, 0.5, 0.8906, 0.9375, 0.8906, 1.0, 0.8906, 0.9375, 0.8906, 0.0, 0.8906, 0.0625, 0.8906, 0.0625, 0.9062, 0.4375, 0.9062, 0.5, 0.875, 0.5, 0.875, 0.4375, 0.9062, 0.875, 0.9062, 0.9375, 0.875, 0.9375, 0.875, 0.875, 0.9062, 0.375, 0.9062, 0.4375, 0.875, 0.4375, 0.875, 0.375, 0.9062, 0.8125, 0.9062, 0.875, 0.875, 0.875, 0.875, 0.8125, 0.9062, 0.3125, 0.9062, 0.375, 0.875, 0.375, 0.875, 0.3125, 0.875, 0.5, 0.875, 0.5625, 0.8438, 0.5625, 0.8438, 0.5, 0.8594, 0.9375, 0.8594, 1.0, 0.8594, 0.9375, 0.8594, 0.0, 0.8594, 0.0625, 0.8594, 0.0625, 0.875, 0.4375, 0.875, 0.5, 0.8438, 0.5, 0.8438, 0.4375, 0.875, 0.875, 0.875, 0.9375, 0.8438, 0.9375, 0.8438, 0.875, 0.875, 0.375, 0.875, 0.4375, 0.8438, 0.4375, 0.8438, 0.375, 0.875, 0.8125, 0.875, 0.875, 0.8438, 0.875, 0.8438, 0.8125, 0.875, 0.3125, 0.875, 0.375, 0.8438, 0.375, 0.8438, 0.3125, 0.875, 0.75, 0.875, 0.8125, 0.8438, 0.8125, 0.8438, 0.75, 0.875, 0.25, 0.875, 0.3125, 0.8438, 0.3125, 0.8438, 0.25, 0.875, 0.6875, 0.875, 0.75, 0.8438, 0.75, 0.8438, 0.6875, 0.875, 0.1875, 0.875, 0.25, 0.8438, 0.25, 0.8438, 0.1875, 0.875, 0.625, 0.875, 0.6875, 0.8438, 0.6875, 0.8438, 0.625, 0.875, 0.125, 0.875, 0.1875, 0.8438, 0.1875, 0.8438, 0.125, 0.875, 0.5625, 0.875, 0.625, 0.8438, 0.625, 0.8438, 0.5625, 0.875, 0.0625, 0.875, 0.125, 0.8438, 0.125, 0.8438, 0.0625, 0.8438, 0.25, 0.8438, 0.3125, 0.8125, 0.3125, 0.8125, 0.25, 0.8438, 0.6875, 0.8438, 0.75, 0.8125, 0.75, 0.8125, 0.6875, 0.8438, 0.1875, 0.8438, 0.25, 0.8125, 0.25, 0.8125, 0.1875, 0.8438, 0.625, 0.8438, 0.6875, 0.8125, 0.6875, 0.8125, 0.625, 0.8438, 0.125, 0.8438, 0.1875, 0.8125, 0.1875, 0.8125, 0.125, 0.8438, 0.5625, 0.8438, 0.625, 0.8125, 0.625, 0.8125, 0.5625, 0.8438, 0.0625, 0.8438, 0.125, 0.8125, 0.125, 0.8125, 0.0625, 0.8438, 0.5, 0.8438, 0.5625, 0.8125, 0.5625, 0.8125, 0.5, 0.8281, 0.9375, 0.8281, 1.0, 0.8281, 0.9375, 0.8281, 0.0, 0.8281, 0.0625, 0.8281, 0.0625, 0.8438, 0.4375, 0.8438, 0.5, 0.8125, 0.5, 0.8125, 0.4375, 0.8438, 0.875, 0.8438, 0.9375, 0.8125, 0.9375, 0.8125, 0.875, 0.8438, 0.375, 0.8438, 0.4375, 0.8125, 0.4375, 0.8125, 0.375, 0.8438, 0.8125, 0.8438, 0.875, 0.8125, 0.875, 0.8125, 0.8125, 0.8438, 0.3125, 0.8438, 0.375, 0.8125, 0.375, 0.8125, 0.3125, 0.8438, 0.75, 0.8438, 0.8125, 0.8125, 0.8125, 0.8125, 0.75, 0.7969, 0.9375, 0.7969, 1.0, 0.7969, 0.9375, 0.7969, 0.0, 0.7969, 0.0625, 0.7969, 0.0625, 0.8125, 0.4375, 0.8125, 0.5, 0.7812, 0.5, 0.7812, 0.4375, 0.8125, 0.875, 0.8125, 0.9375, 0.7812, 0.9375, 0.7812, 0.875, 0.8125, 0.375, 0.8125, 0.4375, 0.7812, 0.4375, 0.7812, 0.375, 0.8125, 0.8125, 0.8125, 0.875, 0.7812, 0.875, 0.7812, 0.8125, 0.8125, 0.3125, 0.8125, 0.375, 0.7812, 0.375, 0.7812, 0.3125, 0.8125, 0.75, 0.8125, 0.8125, 0.7812, 0.8125, 0.7812, 0.75, 0.8125, 0.25, 0.8125, 0.3125, 0.7812, 0.3125, 0.7812, 0.25, 0.8125, 0.6875, 0.8125, 0.75, 0.7812, 0.75, 0.7812, 0.6875, 0.8125, 0.1875, 0.8125, 0.25, 0.7812, 0.25, 0.7812, 0.1875, 0.8125, 0.625, 0.8125, 0.6875, 0.7812, 0.6875, 0.7812, 0.625, 0.8125, 0.125, 0.8125, 0.1875, 0.7812, 0.1875, 0.7812, 0.125, 0.8125, 0.5625, 0.8125, 0.625, 0.7812, 0.625, 0.7812, 0.5625, 0.8125, 0.0625, 0.8125, 0.125, 0.7812, 0.125, 0.7812, 0.0625, 0.8125, 0.5, 0.8125, 0.5625, 0.7812, 0.5625, 0.7812, 0.5, 0.7812, 0.6875, 0.7812, 0.75, 0.75, 0.75, 0.75, 0.6875, 0.7812, 0.1875, 0.7812, 0.25, 0.75, 0.25, 0.75, 0.1875, 0.7812, 0.625, 0.7812, 0.6875, 0.75, 0.6875, 0.75, 0.625, 0.7812, 0.125, 0.7812, 0.1875, 0.75, 0.1875, 0.75, 0.125, 0.7812, 0.5625, 0.7812, 0.625, 0.75, 0.625, 0.75, 0.5625, 0.7812, 0.0625, 0.7812, 0.125, 0.75, 0.125, 0.75, 0.0625, 0.7812, 0.5, 0.7812, 0.5625, 0.75, 0.5625, 0.75, 0.5, 0.7656, 0.9375, 0.7656, 1.0, 0.7656, 0.9375, 0.7656, 0.0, 0.7656, 0.0625, 0.7656, 0.0625, 0.7812, 0.4375, 0.7812, 0.5, 0.75, 0.5, 0.75, 0.4375, 0.7812, 0.875, 0.7812, 0.9375, 0.75, 0.9375, 0.75, 0.875, 0.7812, 0.375, 0.7812, 0.4375, 0.75, 0.4375, 0.75, 0.375, 0.7812, 0.8125, 0.7812, 0.875, 0.75, 0.875, 0.75, 0.8125, 0.7812, 0.3125, 0.7812, 0.375, 0.75, 0.375, 0.75, 0.3125, 0.7812, 0.75, 0.7812, 0.8125, 0.75, 0.8125, 0.75, 0.75, 0.7812, 0.25, 0.7812, 0.3125, 0.75, 0.3125, 0.75, 0.25])
me_sphere.materials.append(mat_sun)
me_sphere.use_remesh_fix_poles = True
me_sphere.use_remesh_preserve_attributes = False
me_sphere.update()

# ---- objects
ob_sun = bpy.data.objects.new('Sun', me_sphere)

# ---- transforms, parenting, visibility, modifiers, constraints
ob_sun.location = (0.0, 0.0, 0.0)
ob_sun.rotation_euler = (0.0, -0.1265, 0.0)
ob_sun.scale = (6.957e+05, 6.957e+05, 6.957e+05)

# ---- collection membership
col_sun.objects.link(ob_sun)

# ---- scene / render settings (as saved in the file)
scene.frame_start = 1; scene.frame_end = 250; scene.frame_set(228)
scene.render.engine = 'BLENDER_EEVEE_NEXT'
scene.cycles.sampling_pattern = 'TABULATED_SOBOL'
scene.cycles.use_light_tree = False
scene.view_settings.view_transform = 'Filmic'
scene.unit_settings.scale_length = 1e+05
bpy.context.view_layer.update()

# ---- added for rendering (the .blend has no active camera): camera
cam_auto = bpy.data.cameras.new('AutoCamera')
cam_auto.lens = 50.0
cam_auto.sensor_width = 36.0
cam_auto.clip_end = 1000.0
ob_auto_camera = bpy.data.objects.new('AutoCamera', cam_auto)
scene.collection.objects.link(ob_auto_camera)
ob_auto_camera.location = (24.0869, -28.9042, 19.2695)
ob_auto_camera.rotation_euler = (1.09748, -7.21219e-08, 0.694738)
scene.camera = ob_auto_camera
bpy.context.view_layer.update()
